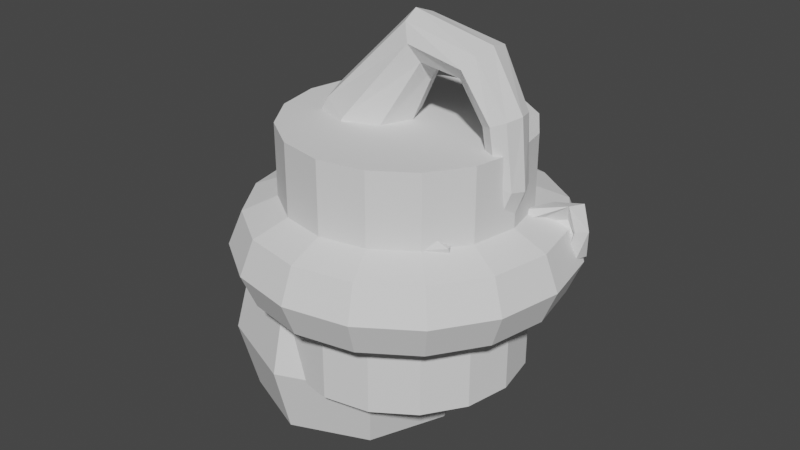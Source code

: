 # Source: shapes.blend  (saved by Blender 2.80.75; exported with 4.5.12 LTS)
import bpy
from mathutils import Matrix  # noqa: F401  (used for matrix-valued properties, if any)

bpy.ops.wm.read_factory_settings(use_empty=True)
scene = bpy.context.scene
scene.name = 'Scene'

# ---- collections
col_collection = bpy.data.collections.new('Collection'); scene.collection.children.link(col_collection)

# ---- world
world_world = bpy.data.worlds.new('World'); scene.world = world_world
world_world.use_nodes = True; world_world.node_tree.nodes.clear()
_N = world_world.node_tree.nodes; _L = world_world.node_tree.links
n0 = _N.new('ShaderNodeOutputWorld'); n0.name = 'World Output'; n0.location = (300, 300)
n1 = _N.new('ShaderNodeBackground'); n1.name = 'Background'; n1.location = (10, 300)
n1.inputs[0].default_value = (0.05088, 0.05088, 0.05088, 1.0)
_L.new(n1.outputs[0], n0.inputs[0])
n0.is_active_output = True
world_world.color = (0.05088, 0.05088, 0.05088)
world_world.use_sun_shadow = False
world_world.sun_shadow_jitter_overblur = 0.0

# ---- meshes
me_cylinder = bpy.data.meshes.new('Cylinder')
me_cylinder.from_pydata([(-0.4965, 0.7051, -1.716), (-0.4819, 0.5624, 0.349), (0.002124, 0.4986, -1.716), (-0.08655, 0.3977, 0.3063), (0.2086, -4.868e-08, -1.716), (0.07723, -6.026e-08, 0.2886), (0.002124, -0.4986, -1.716), (-0.08655, -0.3977, 0.3063), (-0.4965, -0.7051, -1.716), (-0.4819, -0.5624, 0.349), (-0.995, -0.4986, -1.716), (-0.8773, -0.3977, 0.3917), (-1.202, -9.454e-09, -1.716), (-1.041, -4.52e-08, 0.4094), (-0.995, 0.4986, -1.716), (-0.8773, 0.3977, 0.3917), (-0.4965, 1.055, -0.9776), (0.2493, 0.7458, -0.9776), (0.5583, -6.472e-08, -0.9776), (0.2493, -0.7458, -0.9776), (-0.4965, -1.055, -0.9776), (-1.242, -0.7458, -0.9776), (-1.551, -6.042e-09, -0.9776), (-1.242, 0.7458, -0.9776), (-0.3353, 0.3631, 1.024), (-0.08926, 0.2568, 0.9506), (0.01267, -5.651e-09, 0.9203), (-0.08926, -0.2568, 0.9506), (-0.3353, -0.3631, 1.024), (-0.5814, -0.2568, 1.097), (-0.6833, -1.332e-08, 1.128), (-0.5814, 0.2568, 1.097), (0.1713, 0.2189, 1.667), (0.2413, 0.1548, 1.529), (0.2703, -7.687e-08, 1.472), (0.2413, -0.1548, 1.529), (0.1713, -0.2189, 1.667), (0.1012, -0.1548, 1.805), (0.07225, -1.172e-07, 1.862), (0.1012, 0.1548, 1.805), (0.929, 0.1524, 0.754), (0.8248, 0.1078, 0.7817), (0.7817, 1.584e-08, 0.7932), (0.8248, -0.1078, 0.7817), (0.929, -0.1524, 0.754), (1.033, -0.1078, 0.7263), (1.076, 3.485e-08, 0.7148), (1.033, 0.1078, 0.7263), (0.6837, 0.1697, 0.1589), (0.5836, 0.12, 0.2251), (0.5422, 8.686e-08, 0.2525), (0.5836, -0.12, 0.2251), (0.6837, -0.1697, 0.1589), (0.7837, -0.12, 0.09264), (0.8251, 1.215e-07, 0.06521), (0.7837, 0.12, 0.09264), (-0.151, 0.3235, -0.773), (-0.3693, 0.2288, -0.7045), (-0.4597, 1.224e-07, -0.6762), (-0.3693, -0.2288, -0.7045), (-0.151, -0.3235, -0.773), (0.06728, -0.2288, -0.8415), (0.1577, 1.664e-07, -0.8699), (0.06728, 0.2288, -0.8415), (-0.06315, -0.321, -1.455), (-0.3807, -0.454, -1.439), (0.06838, 1.807e-08, -1.461), (-0.06315, 0.321, -1.455), (-0.3807, 0.454, -1.439), (-0.6982, 0.321, -1.423), (-0.8297, 2.508e-08, -1.416), (-0.6982, -0.321, -1.423), (0.7299, -0.1743, 1.682), (0.7559, -9.919e-08, 1.72), (0.6046, -0.1743, 1.496), (0.6672, -0.2465, 1.589), (0.6046, 0.1743, 1.496), (0.5786, -7.761e-08, 1.457), (0.7299, 0.1743, 1.682), (0.6672, 0.2465, 1.589), (0.9827, -0.137, 1.251), (0.7845, -0.137, 1.174), (0.7845, 0.137, 1.174), (0.8836, 0.1937, 1.212), (1.024, -3.922e-08, 1.266), (0.8836, -0.1937, 1.212), (0.7435, -3.55e-08, 1.158), (0.9827, 0.137, 1.251), (0.1413, 0.6378, -1.559), (0.4055, -5.841e-08, -1.559), (0.1413, -0.6378, -1.559), (-0.4965, -0.902, -1.559), (-1.134, -0.6378, -1.559), (-1.398, -8.229e-09, -1.559), (-1.134, 0.6378, -1.559), (-0.4965, 0.902, -1.559), (-0.4965, 0.8887, -0.2889), (0.132, 0.6284, -0.2889), (0.3923, -5.559e-08, -0.2889), (0.132, -0.6284, -0.2889), (-0.4965, -0.8887, -0.2889), (-1.125, -0.6284, -0.2889), (-1.385, -6.147e-09, -0.2889), (-1.125, 0.6284, -0.2889)], [], [(96, 1, 3, 97), (97, 3, 5, 98), (98, 5, 7, 99), (99, 7, 9, 100), (100, 9, 11, 101), (101, 11, 13, 102), (93, 22, 23, 94), (102, 13, 15, 103), (103, 15, 1, 96), (94, 23, 16, 95), (92, 21, 22, 93), (91, 20, 21, 92), (90, 19, 20, 91), (89, 18, 19, 90), (88, 17, 18, 89), (95, 16, 17, 88), (13, 11, 29, 30), (9, 7, 27, 28), (15, 13, 30, 31), (5, 3, 25, 26), (11, 9, 28, 29), (1, 15, 31, 24), (3, 1, 24, 25), (7, 5, 26, 27), (31, 30, 38, 39), (29, 28, 36, 37), (27, 26, 34, 35), (25, 24, 32, 33), (24, 31, 39, 32), (30, 29, 37, 38), (28, 27, 35, 36), (26, 25, 33, 34), (84, 80, 45, 46), (85, 81, 43, 44), (86, 82, 41, 42), (87, 84, 46, 47), (80, 85, 44, 45), (81, 86, 42, 43), (82, 83, 40, 41), (83, 87, 47, 40), (41, 40, 48, 49), (40, 47, 55, 48), (46, 45, 53, 54), (44, 43, 51, 52), (42, 41, 49, 50), (47, 46, 54, 55), (45, 44, 52, 53), (43, 42, 50, 51), (55, 54, 62, 63), (53, 52, 60, 61), (51, 50, 58, 59), (49, 48, 56, 57), (48, 55, 63, 56), (54, 53, 61, 62), (52, 51, 59, 60), (50, 49, 57, 58), (65, 60, 61, 64), (64, 61, 62, 66), (66, 62, 63, 67), (67, 63, 56, 68), (68, 56, 57, 69), (69, 57, 58, 70), (70, 58, 59, 71), (71, 59, 60, 65), (10, 71, 65, 8), (12, 70, 71, 10), (14, 69, 70, 12), (0, 68, 69, 14), (2, 67, 68, 0), (4, 66, 67, 2), (6, 64, 66, 4), (8, 65, 64, 6), (32, 39, 78, 79), (33, 32, 79, 76), (35, 34, 77, 74), (37, 36, 75, 72), (39, 38, 73, 78), (34, 33, 76, 77), (36, 35, 74, 75), (38, 37, 72, 73), (79, 78, 87, 83), (76, 79, 83, 82), (74, 77, 86, 81), (72, 75, 85, 80), (78, 73, 84, 87), (77, 76, 82, 86), (75, 74, 81, 85), (73, 72, 80, 84), (0, 95, 88, 2), (2, 88, 89, 4), (4, 89, 90, 6), (6, 90, 91, 8), (8, 91, 92, 10), (10, 92, 93, 12), (14, 94, 95, 0), (12, 93, 94, 14), (23, 103, 96, 16), (22, 102, 103, 23), (21, 101, 102, 22), (20, 100, 101, 21), (19, 99, 100, 20), (18, 98, 99, 19), (17, 97, 98, 18), (16, 96, 97, 17)])
_uv = me_cylinder.uv_layers.new(name='UVMap')
_uv.uv.foreach_set('vector', [1.0, 0.875, 1.0, 1.0, 0.875, 1.0, 0.875, 0.875, 0.875, 0.875, 0.875, 1.0, 0.75, 1.0, 0.75, 0.875, 0.75, 0.875, 0.75, 1.0, 0.625, 1.0, 0.625, 0.875, 0.625, 0.875, 0.625, 1.0, 0.5, 1.0, 0.5, 0.875, 0.5, 0.875, 0.5, 1.0, 0.375, 1.0, 0.375, 0.875, 0.375, 0.875, 0.375, 1.0, 0.25, 1.0, 0.25, 0.875, 0.25, 0.5392, 0.25, 0.75, 0.125, 0.75, 0.125, 0.5392, 0.25, 0.875, 0.25, 1.0, 0.125, 1.0, 0.125, 0.875, 0.125, 0.875, 0.125, 1.0, 0.0, 1.0, 0.0, 0.875, 0.125, 0.5392, 0.125, 0.75, 0.0, 0.75, 0.0, 0.5392, 0.375, 0.5392, 0.375, 0.75, 0.25, 0.75, 0.25, 0.5392, 0.5, 0.5392, 0.5, 0.75, 0.375, 0.75, 0.375, 0.5392, 0.625, 0.5392, 0.625, 0.75, 0.5, 0.75, 0.5, 0.5392, 0.75, 0.5392, 0.75, 0.75, 0.625, 0.75, 0.625, 0.5392, 0.875, 0.5392, 0.875, 0.75, 0.75, 0.75, 0.75, 0.5392, 1.0, 0.5392, 1.0, 0.75, 0.875, 0.75, 0.875, 0.5392, 0.25, 1.0, 0.375, 1.0, 0.375, 1.0, 0.25, 1.0, 0.5, 1.0, 0.625, 1.0, 0.625, 1.0, 0.5, 1.0, 0.125, 1.0, 0.25, 1.0, 0.25, 1.0, 0.125, 1.0, 0.75, 1.0, 0.875, 1.0, 0.875, 1.0, 0.75, 1.0, 0.375, 1.0, 0.5, 1.0, 0.5, 1.0, 0.375, 1.0, 0.0, 1.0, 0.125, 1.0, 0.125, 1.0, 0.0, 1.0, 0.875, 1.0, 1.0, 1.0, 1.0, 1.0, 0.875, 1.0, 0.625, 1.0, 0.75, 1.0, 0.75, 1.0, 0.625, 1.0, 0.125, 1.0, 0.25, 1.0, 0.25, 1.0, 0.125, 1.0, 0.375, 1.0, 0.5, 1.0, 0.5, 1.0, 0.375, 1.0, 0.625, 1.0, 0.75, 1.0, 0.75, 1.0, 0.625, 1.0, 0.875, 1.0, 1.0, 1.0, 1.0, 1.0, 0.875, 1.0, 0.0, 1.0, 0.125, 1.0, 0.125, 1.0, 0.0, 1.0, 0.25, 1.0, 0.375, 1.0, 0.375, 1.0, 0.25, 1.0, 0.5, 1.0, 0.625, 1.0, 0.625, 1.0, 0.5, 1.0, 0.75, 1.0, 0.875, 1.0, 0.875, 1.0, 0.75, 1.0, 0.25, 1.0, 0.375, 1.0, 0.375, 1.0, 0.25, 1.0, 0.5, 1.0, 0.625, 1.0, 0.625, 1.0, 0.5, 1.0, 0.75, 1.0, 0.875, 1.0, 0.875, 1.0, 0.75, 1.0, 0.125, 1.0, 0.25, 1.0, 0.25, 1.0, 0.125, 1.0, 0.375, 1.0, 0.5, 1.0, 0.5, 1.0, 0.375, 1.0, 0.625, 1.0, 0.75, 1.0, 0.75, 1.0, 0.625, 1.0, 0.875, 1.0, 1.0, 1.0, 1.0, 1.0, 0.875, 1.0, 0.0, 1.0, 0.125, 1.0, 0.125, 1.0, 0.0, 1.0, 0.875, 1.0, 1.0, 1.0, 1.0, 1.0, 0.875, 1.0, 0.0, 1.0, 0.125, 1.0, 0.125, 1.0, 0.0, 1.0, 0.25, 1.0, 0.375, 1.0, 0.375, 1.0, 0.25, 1.0, 0.5, 1.0, 0.625, 1.0, 0.625, 1.0, 0.5, 1.0, 0.75, 1.0, 0.875, 1.0, 0.875, 1.0, 0.75, 1.0, 0.125, 1.0, 0.25, 1.0, 0.25, 1.0, 0.125, 1.0, 0.375, 1.0, 0.5, 1.0, 0.5, 1.0, 0.375, 1.0, 0.625, 1.0, 0.75, 1.0, 0.75, 1.0, 0.625, 1.0, 0.125, 1.0, 0.25, 1.0, 0.25, 1.0, 0.125, 1.0, 0.375, 1.0, 0.5, 1.0, 0.5, 1.0, 0.375, 1.0, 0.625, 1.0, 0.75, 1.0, 0.75, 1.0, 0.625, 1.0, 0.875, 1.0, 1.0, 1.0, 1.0, 1.0, 0.875, 1.0, 0.0, 1.0, 0.125, 1.0, 0.125, 1.0, 0.0, 1.0, 0.25, 1.0, 0.375, 1.0, 0.375, 1.0, 0.25, 1.0, 0.5, 1.0, 0.625, 1.0, 0.625, 1.0, 0.5, 1.0, 0.75, 1.0, 0.875, 1.0, 0.875, 1.0, 0.75, 1.0, 0.5, 0.6841, 0.5, 1.0, 0.375, 1.0, 0.533, 0.6841, 0.533, 0.6841, 0.375, 1.0, 0.25, 1.0, 0.5659, 0.6841, 0.5659, 0.6841, 0.25, 1.0, 0.125, 1.0, 0.5989, 0.6841, 0.5989, 0.6841, 0.125, 1.0, 0.0, 1.0, 0.6318, 0.6841, 0.6318, 0.6841, 0.0, 1.0, 0.875, 1.0, 0.4011, 0.6841, 0.4011, 0.6841, 0.875, 1.0, 0.75, 1.0, 0.4341, 0.6841, 0.4341, 0.6841, 0.75, 1.0, 0.625, 1.0, 0.467, 0.6841, 0.467, 0.6841, 0.625, 1.0, 0.5, 1.0, 0.5, 0.6841, 0.375, 0.5, 0.467, 0.6841, 0.5, 0.6841, 0.5, 0.5, 0.25, 0.5, 0.4341, 0.6841, 0.467, 0.6841, 0.375, 0.5, 0.125, 0.5, 0.4011, 0.6841, 0.4341, 0.6841, 0.25, 0.5, 1.0, 0.5, 0.6318, 0.6841, 0.4011, 0.6841, 0.125, 0.5, 0.875, 0.5, 0.5989, 0.6841, 0.6318, 0.6841, 1.0, 0.5, 0.75, 0.5, 0.5659, 0.6841, 0.5989, 0.6841, 0.875, 0.5, 0.625, 0.5, 0.533, 0.6841, 0.5659, 0.6841, 0.75, 0.5, 0.5, 0.5, 0.5, 0.6841, 0.533, 0.6841, 0.625, 0.5, 0.0, 1.0, 0.125, 1.0, 0.125, 1.0, 0.0, 1.0, 0.875, 1.0, 1.0, 1.0, 1.0, 1.0, 0.875, 1.0, 0.625, 1.0, 0.75, 1.0, 0.75, 1.0, 0.625, 1.0, 0.375, 1.0, 0.5, 1.0, 0.5, 1.0, 0.375, 1.0, 0.125, 1.0, 0.25, 1.0, 0.25, 1.0, 0.125, 1.0, 0.75, 1.0, 0.875, 1.0, 0.875, 1.0, 0.75, 1.0, 0.5, 1.0, 0.625, 1.0, 0.625, 1.0, 0.5, 1.0, 0.25, 1.0, 0.375, 1.0, 0.375, 1.0, 0.25, 1.0, 0.0, 1.0, 0.125, 1.0, 0.125, 1.0, 0.0, 1.0, 0.875, 1.0, 1.0, 1.0, 1.0, 1.0, 0.875, 1.0, 0.625, 1.0, 0.75, 1.0, 0.75, 1.0, 0.625, 1.0, 0.375, 1.0, 0.5, 1.0, 0.5, 1.0, 0.375, 1.0, 0.125, 1.0, 0.25, 1.0, 0.25, 1.0, 0.125, 1.0, 0.75, 1.0, 0.875, 1.0, 0.875, 1.0, 0.75, 1.0, 0.5, 1.0, 0.625, 1.0, 0.625, 1.0, 0.5, 1.0, 0.25, 1.0, 0.375, 1.0, 0.375, 1.0, 0.25, 1.0, 1.0, 0.5, 1.0, 0.5392, 0.875, 0.5392, 0.875, 0.5, 0.875, 0.5, 0.875, 0.5392, 0.75, 0.5392, 0.75, 0.5, 0.75, 0.5, 0.75, 0.5392, 0.625, 0.5392, 0.625, 0.5, 0.625, 0.5, 0.625, 0.5392, 0.5, 0.5392, 0.5, 0.5, 0.5, 0.5, 0.5, 0.5392, 0.375, 0.5392, 0.375, 0.5, 0.375, 0.5, 0.375, 0.5392, 0.25, 0.5392, 0.25, 0.5, 0.125, 0.5, 0.125, 0.5392, 0.0, 0.5392, 0.0, 0.5, 0.25, 0.5, 0.25, 0.5392, 0.125, 0.5392, 0.125, 0.5, 0.125, 0.75, 0.125, 0.875, 0.0, 0.875, 0.0, 0.75, 0.25, 0.75, 0.25, 0.875, 0.125, 0.875, 0.125, 0.75, 0.375, 0.75, 0.375, 0.875, 0.25, 0.875, 0.25, 0.75, 0.5, 0.75, 0.5, 0.875, 0.375, 0.875, 0.375, 0.75, 0.625, 0.75, 0.625, 0.875, 0.5, 0.875, 0.5, 0.75, 0.75, 0.75, 0.75, 0.875, 0.625, 0.875, 0.625, 0.75, 0.875, 0.75, 0.875, 0.875, 0.75, 0.875, 0.75, 0.75, 1.0, 0.75, 1.0, 0.875, 0.875, 0.875, 0.875, 0.75])
me_cylinder.use_remesh_preserve_volume = False
me_cylinder.use_remesh_preserve_attributes = False
me_cylinder.use_mirror_vertex_groups = False
me_cylinder.update()
me_suzanne_001 = bpy.data.meshes.new('Suzanne.001')
me_suzanne_001.from_pydata([(0.4387, -0.7759, 0.1474), (-0.4387, -0.7759, 0.1474), (0.5469, -0.5781, 0.05469), (-0.5469, -0.5781, 0.05469), (0.3516, -0.6172, -0.02344), (-0.3516, -0.6172, -0.02344), (0.3516, -0.7188, 0.03125), (-0.3516, -0.7188, 0.03125), (0.3557, -0.7901, 0.1289), (0.2677, -0.8077, 0.1557), (-0.2677, -0.8077, 0.1557), (0.1562, -0.6484, 0.05469), (-0.1562, -0.6484, 0.05469), (-0.06562, -0.6643, 0.2415), (0.06562, -0.6643, 0.2415), (0.2394, -0.8063, 0.2398), (0.2611, -0.8095, 0.3304), (-0.2611, -0.8095, 0.3304), (0.1562, -0.6484, 0.4375), (-0.1562, -0.6484, 0.4375), (0.3516, -0.6172, 0.5156), (-0.3516, -0.6172, 0.5156), (-0.3458, -0.7944, 0.3721), (0.3458, -0.7944, 0.3721), (0.4399, -0.7745, 0.3389), (-0.4399, -0.7745, 0.3389), (0.5469, -0.5781, 0.4375), (-0.5469, -0.5781, 0.4375), (0.6333, -0.5665, 0.242), (-0.6333, -0.5665, 0.242), (-0.4701, -0.7646, 0.2413), (0.4701, -0.7646, 0.2413), (-0.2394, -0.8063, 0.2398), (0.3516, -0.8281, 0.2422), (-0.3516, -0.8281, 0.2422), (-0.3557, -0.7901, 0.1289), (0.0, -0.7422, 0.4297), (0.0, -0.8203, 0.3516), (0.0, -0.7315, -0.7694), (0.0, -0.7969, -0.1875), (0.0, -0.6016, 0.4062), (0.0, -0.5703, 0.5703), (0.0, 0.5469, 0.8984), (0.0, 0.8516, 0.5625), (0.0, 0.8281, 0.07031), (0.0, 0.3516, -0.3828), (-0.2096, -0.5273, -0.1809), (0.3125, -0.5703, -0.4375), (-0.3125, -0.5703, -0.4375), (-0.3645, -0.5275, -0.9349), (0.3645, -0.5275, -0.9349), (0.5823, -0.5387, -0.08397), (-0.5823, -0.5387, -0.08397), (0.8281, -0.4453, 0.1484), (-0.8281, -0.4453, 0.1484), (0.8528, -0.5883, 0.4212), (-0.8528, -0.5883, 0.4212), (0.314, -0.7296, 0.7435), (-0.314, -0.7296, 0.7435), (0.1562, -0.7578, 0.7188), (-0.1562, -0.7578, 0.7188), (0.0625, -0.75, 0.4922), (-0.0625, -0.75, 0.4922), (0.285, -0.7537, 0.4955), (-0.1105, -0.7629, 0.2866), (0.1907, -0.7435, 0.1003), (-0.4007, -0.6934, 0.01105), (0.4007, -0.6934, 0.01105), (0.5727, -0.6882, 0.3654), (-0.285, -0.7537, 0.4955), (-0.1004, -0.7332, -0.7332), (-0.08121, -0.7019, -0.8602), (0.0, -0.75, -0.1953), (0.0, -0.7422, -0.1406), (0.1096, -0.7849, -0.1274), (-0.1141, -0.7439, -0.2589), (-0.591, -0.6183, -0.000865), (0.591, -0.6183, -0.000865), (-0.7019, -0.7019, 0.4064), (0.7019, -0.7019, 0.4064), (-0.2521, -0.8564, 0.6492), (0.2521, -0.8564, 0.6492), (0.1016, -0.8438, 0.4297), (-0.1016, -0.8438, 0.4297), (-0.1096, -0.7849, -0.1274), (0.173, -0.714, -0.2851), (0.273, -0.6498, -0.8862), (-0.273, -0.6498, -0.8862), (0.0, -0.6002, -0.9784), (0.0, -0.7368, 0.08052), (-0.1907, -0.7435, 0.1003), (0.1105, -0.7629, 0.2866), (0.1141, -0.7439, -0.2589), (-0.1304, -0.8118, -0.2247), (-0.05198, -0.7971, -0.1287), (0.0, -0.8281, -0.2031), (0.05198, -0.7971, -0.1287), (0.1304, -0.8118, -0.2247), (0.0, -0.7577, -0.3368), (-0.173, -0.714, -0.2851), (0.0, -0.688, -0.8811), (0.08121, -0.7019, -0.8602), (0.1004, -0.7332, -0.7332), (0.0, -0.6562, -0.7812), (0.09375, -0.6641, -0.75), (-0.09375, -0.6641, -0.75), (0.08207, -0.636, -0.8317), (-0.08207, -0.636, -0.8317), (0.0, -0.6328, -0.8594), (-0.1874, -0.7749, 0.1465), (-0.3216, -0.7624, 0.4358), (0.3216, -0.7624, 0.4358), (-0.413, -0.7525, 0.3885), (-0.5727, -0.6882, 0.3654), (-0.5432, -0.6832, 0.2127), (-0.4608, -0.7078, 0.1201), (-0.3738, -0.7282, 0.08653), (0.1874, -0.7749, 0.1465), (0.1912, -0.7832, 0.3503), (-0.1912, -0.7832, 0.3503), (0.281, -0.7709, 0.3966), (0.1953, -0.7578, 0.2969), (-0.1953, -0.7578, 0.2969), (0.2422, -0.7578, 0.125), (-0.2422, -0.7578, 0.125), (0.3738, -0.7282, 0.08653), (0.4608, -0.7078, 0.1201), (0.5432, -0.6832, 0.2127), (-0.5517, -0.6758, 0.2881), (0.5517, -0.6758, 0.2881), (0.413, -0.7525, 0.3885), (-0.281, -0.7709, 0.3966), (0.1999, -0.7475, 0.1727), (-0.1999, -0.7475, 0.1727), (0.1094, -0.6094, 0.4609), (-0.1094, -0.6094, 0.4609), (0.1953, -0.6172, 0.6641), (-0.1953, -0.6172, 0.6641), (0.3359, -0.5938, 0.6875), (-0.3359, -0.5938, 0.6875), (0.4844, -0.5547, 0.5547), (-0.4844, -0.5547, 0.5547), (-0.742, -0.3593, 0.3977), (0.742, -0.3593, 0.3977), (0.7734, -0.375, 0.1641), (-0.7734, -0.375, 0.1641), (-0.5278, -0.4504, -0.04728), (0.5278, -0.4504, -0.04728), (0.0, -0.2891, 0.8984), (0.0, 0.07812, 0.9844), (0.0, 0.6719, -0.1953), (0.0, -0.4609, -0.9766), (0.0, -0.3438, -0.8047), (0.0, -0.2986, -0.4861), (0.8582, -0.03389, 0.2601), (-0.8582, -0.03389, 0.2601), (-0.8338, 0.3912, 0.3522), (-0.4597, 0.7096, 0.411), (-0.7297, -0.05686, -0.04279), (0.5938, 0.1641, -0.125), (-0.5938, 0.1641, -0.125), (0.6406, 0.4297, -0.007812), (-0.6406, 0.4297, -0.007812), (-0.4615, 0.5755, 0.02754), (-0.1745, -0.262, -0.4149), (-0.3253, -0.4056, -0.9147), (-0.2448, -0.3754, -0.4586), (0.1406, -0.3672, -0.7578), (-0.1406, -0.3672, -0.7578), (0.2448, -0.3754, -0.4586), (0.3253, -0.4056, -0.9147), (0.2188, -0.4297, -0.2812), (-0.2188, -0.4297, -0.2812), (0.2096, -0.5273, -0.1809), (0.1745, -0.262, -0.4149), (0.2969, 0.2656, -0.3125), (-0.2969, 0.2656, -0.3125), (0.3438, 0.5391, -0.1484), (-0.3438, 0.5391, -0.1484), (0.4531, 0.3828, 0.8672), (-0.4531, 0.3828, 0.8672), (0.4531, 0.07031, 0.9297), (-0.4531, 0.07031, 0.9297), (0.4531, -0.2344, 0.8516), (-0.4531, -0.2344, 0.8516), (0.4609, -0.4297, 0.5234), (-0.4609, -0.4297, 0.5234), (0.6328, -0.2812, 0.4531), (-0.6328, -0.2812, 0.4531), (0.6406, -0.05469, 0.7031), (-0.6406, -0.05469, 0.7031), (0.7969, -0.125, 0.5625), (-0.7969, -0.125, 0.5625), (0.7871, 0.15, 0.6235), (-0.7871, 0.15, 0.6235), (0.6406, 0.4453, 0.6797), (-0.6406, 0.4453, 0.6797), (0.7969, 0.3594, 0.5391), (-0.7969, 0.3594, 0.5391), (0.4597, 0.7096, 0.411), (0.4615, 0.5755, 0.02754), (0.8266, 0.198, 0.2837), (0.4062, -0.1484, -0.1719), (-0.4062, -0.1484, -0.1719), (0.4297, 0.2109, -0.1953), (-0.4297, 0.2109, -0.1953), (-0.9184, 0.2487, 0.4354), (0.7734, 0.125, -0.1406), (-0.7734, 0.125, -0.1406), (-1.038, 0.3096, -0.07597), (1.281, 0.4297, 0.05469), (-1.281, 0.4297, 0.05469), (-1.363, 0.4454, 0.3109), (-1.208, 0.3964, 0.4894), (0.9184, 0.2487, 0.4354), (-0.9809, 0.2585, 0.3765), (1.208, 0.3964, 0.4894), (1.266, 0.4062, 0.2891), (-1.266, 0.4062, 0.2891), (1.211, 0.4062, 0.07812), (-1.211, 0.4062, 0.07812), (1.038, 0.3096, -0.07597), (-0.8451, 0.1468, -0.0496), (0.9809, 0.2585, 0.3765), (0.8451, 0.1468, -0.0496), (-1.034, 0.4021, 0.00574), (-1.191, 0.462, 0.09447), (-1.233, 0.4557, 0.2481), (-1.17, 0.461, 0.3457), (-0.9624, 0.3511, 0.3059), (-0.7743, 0.2959, 0.09807), (0.7743, 0.2959, 0.09807), (0.8513, 0.3147, 0.0565), (0.7297, -0.05686, -0.04279), (-0.7129, 0.1718, -0.0144), (0.7129, 0.1718, -0.0144), (-0.8266, 0.198, 0.2837), (-0.8448, 0.3004, -0.00629), (-0.8513, 0.3147, 0.0565), (0.9624, 0.3511, 0.3059), (1.17, 0.461, 0.3457), (1.233, 0.4557, 0.2481), (1.191, 0.462, 0.09447), (1.034, 0.4021, 0.00574), (0.8448, 0.3004, -0.00629), (-0.9461, 0.3426, 0.07625), (0.9461, 0.3426, 0.07625), (1.11, 0.3955, 0.2439), (-1.11, 0.3955, 0.2439), (1.023, 0.4844, 0.4375), (-1.023, 0.4844, 0.4375), (1.25, 0.5469, 0.4688), (-1.25, 0.5469, 0.4688), (1.363, 0.4454, 0.3109), (1.312, 0.5312, 0.05469), (-1.312, 0.5312, 0.05469), (1.039, 0.4922, -0.08594), (-1.039, 0.4922, -0.08594), (0.7891, 0.3281, -0.125), (-0.7891, 0.3281, -0.125), (0.8338, 0.3912, 0.3522)], [], [(31, 0, 28), (1, 30, 29), (8, 9, 6), (10, 35, 7), (14, 11, 9), (15, 16, 14), (17, 32, 13), (17, 13, 19), (28, 26, 24), (30, 25, 29), (33, 0, 31), (30, 1, 34), (8, 0, 33), (34, 1, 35), (33, 9, 8), (35, 10, 34), (33, 15, 9), (10, 32, 34), (33, 16, 15), (32, 17, 34), (33, 23, 16), (17, 22, 34), (33, 24, 23), (22, 25, 34), (33, 31, 24), (25, 30, 34), (86, 88, 50), (59, 81, 57), (69, 83, 80), (77, 127, 67), (74, 67, 65), (84, 66, 76), (65, 89, 74), (89, 90, 84), (90, 89, 64), (101, 86, 102), (74, 97, 92), (93, 84, 75), (96, 74, 73), (39, 73, 72), (39, 73, 94), (75, 98, 93), (73, 74, 89), (84, 73, 89), (173, 85, 47), (91, 117, 118), (109, 64, 119), (91, 118, 63), (67, 126, 125), (115, 66, 116), (67, 127, 126), (114, 66, 115), (69, 113, 112), (63, 111, 130), (110, 69, 112), (63, 118, 111), (119, 69, 110), (118, 120, 111), (110, 112, 131), (130, 129, 68), (113, 114, 128), (125, 123, 117), (117, 123, 132), (124, 109, 133), (118, 121, 120), (122, 119, 131), (58, 139, 141), (153, 166, 164), (50, 170, 169), (165, 49, 166), (46, 52, 146), (174, 171, 169), (193, 197, 195), (198, 194, 196), (40, 134, 41), (41, 135, 40), (145, 142, 155), (154, 191, 143), (192, 155, 142), (147, 202, 233), (203, 146, 158), (171, 174, 202), (203, 164, 172), (213, 212, 218), (219, 221, 210), (221, 224, 207), (222, 209, 208), (160, 158, 234), (201, 223, 214), (215, 236, 206), (224, 244, 235), (237, 222, 234), (235, 244, 232), (236, 230, 234), (236, 215, 230), (231, 239, 223), (243, 244, 224), (244, 246, 232), (246, 247, 239), (248, 245, 229), (243, 246, 244), (245, 225, 237), (247, 242, 241), (240, 247, 241), (248, 228, 227), (239, 247, 240), (228, 248, 229), (211, 212, 255), (253, 251, 216), (206, 156, 250), (251, 253, 254), (255, 212, 252), (236, 156, 206), (260, 258, 161), (259, 156, 162), (28, 0, 2), (3, 1, 29), (1, 3, 5, 7), (11, 4, 6, 9), (0, 8, 6), (7, 35, 1), (7, 5, 12, 10), (18, 16, 23, 20), (13, 10, 12), (9, 15, 14), (13, 32, 10), (16, 18, 14), (19, 21, 22, 17), (20, 23, 24, 26), (21, 27, 25, 22), (86, 50, 47, 85), (29, 25, 27), (31, 28, 24), (87, 49, 88), (48, 49, 87, 99), (77, 74, 173, 51), (46, 84, 76, 52), (77, 53, 55, 79), (51, 53, 77), (76, 54, 52), (76, 78, 56, 54), (79, 55, 57, 81), (78, 80, 58, 56), (81, 59, 61, 82), (60, 58, 80), (80, 83, 62, 60), (82, 61, 36, 37), (83, 37, 36, 62), (63, 68, 79, 81), (63, 81, 82), (69, 80, 78, 113), (68, 127, 77, 79), (113, 78, 76, 114), (91, 63, 82, 37), (76, 66, 114), (74, 77, 67), (84, 90, 66), (64, 37, 83, 69), (88, 86, 101, 100), (91, 37, 89), (89, 37, 64), (65, 91, 89), (71, 87, 88, 100), (102, 86, 85, 92), (71, 70, 87), (99, 87, 70, 75), (38, 102, 92, 98), (38, 98, 75, 70), (96, 95, 97, 74), (94, 73, 84), (39, 96, 73), (92, 97, 98), (39, 95, 96), (94, 95, 39), (94, 84, 93, 95), (108, 100, 101, 106), (95, 98, 97), (93, 98, 95), (4, 2, 0, 6), (74, 92, 85), (99, 75, 84), (46, 48, 99), (173, 74, 85), (99, 84, 46), (108, 107, 71, 100), (104, 106, 101, 102), (71, 107, 105, 70), (104, 102, 38, 103), (105, 103, 38, 70), (106, 104, 103, 108), (103, 105, 107, 108), (125, 117, 65, 67), (91, 65, 117), (109, 90, 64), (64, 69, 119), (90, 109, 116, 66), (132, 121, 118, 117), (63, 130, 68), (119, 110, 131), (111, 120, 130), (112, 113, 128), (68, 129, 127), (116, 109, 124), (119, 122, 133, 109), (134, 40, 36, 61), (36, 40, 135, 62), (136, 134, 61, 59), (62, 135, 137, 60), (136, 59, 57, 138), (137, 139, 58, 60), (140, 57, 55, 143), (57, 140, 138), (141, 142, 56, 58), (143, 55, 53, 144), (142, 145, 54, 56), (147, 144, 53, 51), (54, 145, 146, 52), (167, 152, 153, 169), (153, 174, 169), (168, 166, 153, 152), (170, 151, 152, 167), (165, 168, 152, 151), (151, 170, 50, 88), (49, 165, 151, 88), (173, 47, 169, 171), (170, 167, 169), (166, 168, 165), (47, 50, 169), (166, 49, 48), (46, 172, 166, 48), (150, 44, 200, 177), (173, 147, 51), (150, 178, 163, 44), (45, 150, 177, 175), (45, 176, 178, 150), (174, 153, 45, 175), (45, 153, 164, 176), (233, 154, 144, 147), (164, 166, 172), (145, 155, 158, 146), (44, 43, 199, 200), (44, 163, 157, 43), (149, 148, 183, 181), (149, 182, 184, 148), (179, 42, 149, 181), (149, 42, 180, 182), (199, 43, 42, 179), (42, 43, 157, 180), (191, 189, 187, 143), (188, 190, 192, 142), (197, 260, 199, 195), (189, 191, 193), (194, 192, 190), (198, 196, 157, 156), (193, 195, 179, 181), (199, 179, 195), (196, 180, 157), (180, 196, 194, 182), (189, 193, 181, 183), (182, 194, 190, 184), (187, 189, 183, 185), (184, 190, 188, 186), (185, 140, 143, 187), (186, 188, 142, 141), (148, 41, 185, 183), (148, 184, 186, 41), (138, 140, 134, 136), (135, 141, 139, 137), (185, 41, 134, 140), (135, 41, 186, 141), (193, 191, 154, 201), (144, 154, 143), (155, 192, 194, 236), (201, 260, 197, 193), (236, 194, 198, 156), (202, 174, 175, 204), (203, 205, 176, 164), (159, 233, 202, 204), (160, 205, 203, 158), (171, 202, 147, 173), (146, 203, 172, 46), (199, 260, 161, 200), (157, 163, 162, 156), (161, 159, 204, 200), (162, 163, 205, 160), (204, 175, 177, 200), (205, 163, 178, 176), (210, 253, 217, 219), (214, 223, 216), (213, 215, 206), (216, 217, 253), (211, 220, 218, 212), (243, 221, 219, 242), (220, 211, 209), (221, 243, 224), (222, 225, 209), (220, 209, 225, 226), (219, 217, 241, 242), (220, 226, 227, 218), (217, 216, 240, 241), (218, 227, 228, 213), (216, 223, 239, 240), (213, 228, 229, 215), (235, 159, 207, 224), (159, 235, 233), (234, 222, 208, 160), (201, 154, 233, 235), (234, 238, 237), (231, 235, 232), (238, 234, 230), (201, 235, 231), (201, 231, 223), (236, 234, 158, 155), (239, 231, 232, 246), (230, 215, 229), (225, 222, 237), (237, 238, 245), (238, 230, 229, 245), (243, 242, 247, 246), (225, 245, 248, 226), (258, 256, 221, 207), (248, 227, 226), (209, 257, 259, 208), (256, 254, 210, 221), (211, 255, 257, 209), (249, 214, 216, 251), (210, 254, 253), (212, 213, 252), (250, 252, 213, 206), (260, 249, 256, 258), (214, 249, 260), (156, 259, 257, 250), (254, 256, 249, 251), (250, 257, 255, 252), (258, 207, 159, 161), (201, 214, 260), (160, 208, 259, 162)])
_uv = me_suzanne_001.uv_layers.new(name='UVMap')
_uv.uv.foreach_set('vector', [0.8904, 0.5913, 0.8705, 0.5898, 0.9202, 0.5244, 0.868, 0.8213, 0.8879, 0.8208, 0.9147, 0.8889, 0.8562, 0.6059, 0.8548, 0.6253, 0.8289, 0.5908, 0.8539, 0.7852, 0.8544, 0.8046, 0.8264, 0.8185, 0.8423, 0.7028, 0.791, 0.6454, 0.8548, 0.6253, 0.8686, 0.6399, 0.8898, 0.6407, 0.8423, 0.7028, 0.8895, 0.7713, 0.8683, 0.7712, 0.8448, 0.7073, 0.8895, 0.7713, 0.8448, 0.7073, 0.9212, 0.7137, 0.9202, 0.5244, 0.9684, 0.5738, 0.9056, 0.6062, 0.8879, 0.8208, 0.9038, 0.8066, 0.9147, 0.8889, 0.8794, 0.6165, 0.8705, 0.5898, 0.8904, 0.5913, 0.8879, 0.8208, 0.868, 0.8213, 0.878, 0.7951, 0.8562, 0.6059, 0.8705, 0.5898, 0.8794, 0.6165, 0.878, 0.7951, 0.868, 0.8213, 0.8544, 0.8046, 0.8794, 0.6165, 0.8548, 0.6253, 0.8562, 0.6059, 0.8544, 0.8046, 0.8539, 0.7852, 0.878, 0.7951, 0.8794, 0.6165, 0.8686, 0.6399, 0.8548, 0.6253, 0.8539, 0.7852, 0.8683, 0.7712, 0.878, 0.7951, 0.8794, 0.6165, 0.8898, 0.6407, 0.8686, 0.6399, 0.8683, 0.7712, 0.8895, 0.7713, 0.878, 0.7951, 0.8794, 0.6165, 0.9047, 0.6277, 0.8898, 0.6407, 0.8895, 0.7713, 0.9038, 0.785, 0.878, 0.7951, 0.8794, 0.6165, 0.9056, 0.6062, 0.9047, 0.6277, 0.9038, 0.785, 0.9038, 0.8066, 0.878, 0.7951, 0.8794, 0.6165, 0.8904, 0.5913, 0.9056, 0.6062, 0.9038, 0.8066, 0.8879, 0.8208, 0.878, 0.7951, 0.5438, 0.06794, 0.5189, 0.05308, 0.5531, 0.06, 0.6048, 0.3978, 0.6093, 0.3766, 0.6277, 0.3952, 0.4351, 0.3435, 0.4829, 0.3585, 0.4337, 0.3803, 0.6564, 0.2486, 0.6473, 0.2838, 0.6186, 0.2446, 0.5405, 0.1916, 0.6186, 0.2446, 0.571, 0.2614, 0.4978, 0.1917, 0.4198, 0.2465, 0.3812, 0.2515, 0.571, 0.2614, 0.5199, 0.2584, 0.5405, 0.1916, 0.5199, 0.2584, 0.4684, 0.2625, 0.4978, 0.1917, 0.4684, 0.2625, 0.5199, 0.2584, 0.4828, 0.3132, 0.5272, 0.07284, 0.5438, 0.06794, 0.5298, 0.08602, 0.5405, 0.1916, 0.5366, 0.1757, 0.5443, 0.1672, 0.5014, 0.1758, 0.4978, 0.1917, 0.4937, 0.1673, 0.5285, 0.1894, 0.5405, 0.1916, 0.5198, 0.2008, 0.5191, 0.1854, 0.5198, 0.2008, 0.5176, 0.1906, 0.5191, 0.1854, 0.5198, 0.2008, 0.5095, 0.1893, 0.4937, 0.1673, 0.519, 0.1531, 0.5014, 0.1758, 0.5198, 0.2008, 0.5405, 0.1916, 0.5199, 0.2584, 0.4978, 0.1917, 0.5198, 0.2008, 0.5199, 0.2584, 0.6128, 0.161, 0.5603, 0.1573, 0.5831, 0.1085, 0.5582, 0.312, 0.5738, 0.2765, 0.5806, 0.3218, 0.4661, 0.2778, 0.4828, 0.3132, 0.4605, 0.3239, 0.5582, 0.312, 0.5806, 0.3218, 0.6064, 0.3403, 0.6186, 0.2446, 0.6299, 0.2671, 0.6126, 0.2615, 0.4088, 0.2698, 0.4198, 0.2465, 0.4263, 0.2636, 0.6186, 0.2446, 0.6473, 0.2838, 0.6299, 0.2671, 0.3916, 0.2873, 0.4198, 0.2465, 0.4088, 0.2698, 0.4351, 0.3435, 0.3847, 0.3126, 0.4135, 0.3244, 0.6064, 0.3403, 0.6115, 0.3323, 0.627, 0.3207, 0.4297, 0.3356, 0.4351, 0.3435, 0.4135, 0.3244, 0.6064, 0.3403, 0.5806, 0.3218, 0.6115, 0.3323, 0.4605, 0.3239, 0.4351, 0.3435, 0.4297, 0.3356, 0.5806, 0.3218, 0.6017, 0.3281, 0.6115, 0.3323, 0.4297, 0.3356, 0.4135, 0.3244, 0.4395, 0.331, 0.627, 0.3207, 0.6491, 0.2976, 0.6548, 0.3082, 0.3847, 0.3126, 0.3916, 0.2873, 0.3902, 0.3016, 0.6126, 0.2615, 0.5852, 0.271, 0.5738, 0.2765, 0.5738, 0.2765, 0.5852, 0.271, 0.5781, 0.2822, 0.4544, 0.2726, 0.4661, 0.2778, 0.4618, 0.2837, 0.5806, 0.3218, 0.5795, 0.3093, 0.6017, 0.3281, 0.4612, 0.3112, 0.4605, 0.3239, 0.4395, 0.331, 0.416, 0.4, 0.3965, 0.4254, 0.3503, 0.3962, 0.3912, 0.02012, 0.4161, 0.08799, 0.3783, 0.07526, 0.5531, 0.06, 0.5582, 0.05394, 0.6214, 0.08823, 0.4797, 0.05385, 0.4848, 0.05994, 0.4161, 0.08799, 0.4247, 0.1615, 0.369, 0.2258, 0.3547, 0.2061, 0.659, 0.07602, 0.6295, 0.1305, 0.6214, 0.08823, 0.8479, 0.2573, 0.8591, 0.2282, 0.887, 0.2338, 0.1628, 0.2317, 0.1763, 0.2644, 0.1315, 0.2376, 0.8198, 0.4681, 0.8159, 0.4454, 0.8455, 0.45, 0.1853, 0.4841, 0.2193, 0.4772, 0.2159, 0.5036, 0.3049, 0.2611, 0.2735, 0.312, 0.2358, 0.2371, 0.7941, 0.2335, 0.8153, 0.2764, 0.7608, 0.3028, 0.2131, 0.2852, 0.2358, 0.2371, 0.2735, 0.312, 0.6814, 0.2043, 0.7155, 0.1397, 0.7624, 0.1927, 0.3195, 0.1394, 0.3547, 0.2061, 0.2692, 0.1932, 0.6295, 0.1305, 0.659, 0.07602, 0.7155, 0.1397, 0.3195, 0.1394, 0.3783, 0.07526, 0.4076, 0.1306, 0.1622, 0.8657, 0.1375, 0.7738, 0.1697, 0.7875, 0.549, 0.7464, 0.5047, 0.704, 0.5638, 0.7392, 0.5047, 0.704, 0.4424, 0.6858, 0.4348, 0.6589, 0.317, 0.683, 0.2542, 0.6997, 0.3253, 0.6562, 0.246, 0.151, 0.2692, 0.1932, 0.2327, 0.1766, 0.3922, 0.8388, 0.4493, 0.8641, 0.45, 0.8973, 0.3055, 0.8618, 0.3635, 0.8378, 0.3039, 0.8951, 0.4424, 0.6858, 0.4443, 0.7248, 0.3934, 0.6894, 0.3142, 0.7221, 0.317, 0.683, 0.3661, 0.6878, 0.3934, 0.6894, 0.4443, 0.7248, 0.4358, 0.7423, 0.3635, 0.8378, 0.3404, 0.7498, 0.3661, 0.6878, 0.3635, 0.8378, 0.3055, 0.8618, 0.3404, 0.7498, 0.4175, 0.7518, 0.4813, 0.8206, 0.4493, 0.8641, 0.5074, 0.7384, 0.4443, 0.7248, 0.4424, 0.6858, 0.4443, 0.7248, 0.4736, 0.7521, 0.4358, 0.7423, 0.4736, 0.7521, 0.5201, 0.7963, 0.4813, 0.8206, 0.2362, 0.7917, 0.2841, 0.7486, 0.2746, 0.8171, 0.5074, 0.7384, 0.4736, 0.7521, 0.4443, 0.7248, 0.2841, 0.7486, 0.2506, 0.734, 0.3142, 0.7221, 0.5201, 0.7963, 0.5417, 0.7587, 0.5655, 0.7874, 0.5533, 0.8194, 0.5201, 0.7963, 0.5655, 0.7874, 0.2362, 0.7917, 0.2022, 0.8139, 0.191, 0.7815, 0.4813, 0.8206, 0.5201, 0.7963, 0.5533, 0.8194, 0.2022, 0.8139, 0.2362, 0.7917, 0.2746, 0.8171, 0.1941, 0.7332, 0.1375, 0.7738, 0.1772, 0.7204, 0.6189, 0.7813, 0.6606, 0.7412, 0.7075, 0.7599, 0.03026, 0.5824, 0.1063, 0.5828, 0.08356, 0.662, 0.6606, 0.7412, 0.6189, 0.7813, 0.5811, 0.7269, 0.1772, 0.7204, 0.1375, 0.7738, 0.09704, 0.7321, 0.05122, 0.5227, 0.1063, 0.5828, 0.03026, 0.5824, 0.6582, 0.5857, 0.4841, 0.6288, 0.4981, 0.5523, 0.2769, 0.6251, 0.1063, 0.5828, 0.2642, 0.5501, 0.9202, 0.5244, 0.8705, 0.5898, 0.853, 0.5216, 0.8475, 0.8887, 0.868, 0.8213, 0.9147, 0.8889, 0.868, 0.8213, 0.8475, 0.8887, 0.7951, 0.8384, 0.8264, 0.8185, 0.791, 0.6454, 0.7985, 0.5695, 0.8289, 0.5908, 0.8548, 0.6253, 0.8705, 0.5898, 0.8562, 0.6059, 0.8289, 0.5908, 0.8264, 0.8185, 0.8544, 0.8046, 0.868, 0.8213, 0.8264, 0.8185, 0.7951, 0.8384, 0.791, 0.7622, 0.8539, 0.7852, 0.9189, 0.6997, 0.8898, 0.6407, 0.9047, 0.6277, 0.9684, 0.6453, 0.8448, 0.7073, 0.8539, 0.7852, 0.791, 0.7622, 0.8548, 0.6253, 0.8686, 0.6399, 0.8423, 0.7028, 0.8448, 0.7073, 0.8683, 0.7712, 0.8539, 0.7852, 0.8898, 0.6407, 0.9189, 0.6997, 0.8423, 0.7028, 0.9212, 0.7137, 0.9682, 0.7702, 0.9038, 0.785, 0.8895, 0.7713, 0.9684, 0.6453, 0.9047, 0.6277, 0.9056, 0.6062, 0.9684, 0.5738, 0.9682, 0.7702, 0.965, 0.8417, 0.9038, 0.8066, 0.9038, 0.785, 0.5438, 0.06794, 0.5531, 0.06, 0.5831, 0.1085, 0.5603, 0.1573, 0.9147, 0.8889, 0.9038, 0.8066, 0.965, 0.8417, 0.8904, 0.5913, 0.9202, 0.5244, 0.9056, 0.6062, 0.494, 0.06789, 0.4848, 0.05994, 0.5189, 0.05308, 0.4545, 0.1085, 0.4848, 0.05994, 0.494, 0.06789, 0.4776, 0.1575, 0.6564, 0.2486, 0.5405, 0.1916, 0.6128, 0.161, 0.6678, 0.2235, 0.4247, 0.1615, 0.4978, 0.1917, 0.3812, 0.2515, 0.369, 0.2258, 0.6564, 0.2486, 0.7153, 0.2654, 0.7071, 0.3103, 0.68, 0.3202, 0.6678, 0.2235, 0.7153, 0.2654, 0.6564, 0.2486, 0.3812, 0.2515, 0.3205, 0.2703, 0.369, 0.2258, 0.3812, 0.2515, 0.3593, 0.3261, 0.3309, 0.3171, 0.3205, 0.2703, 0.68, 0.3202, 0.7071, 0.3103, 0.6277, 0.3952, 0.6093, 0.3766, 0.3593, 0.3261, 0.4337, 0.3803, 0.416, 0.4, 0.3309, 0.3171, 0.6093, 0.3766, 0.6048, 0.3978, 0.5531, 0.3905, 0.5597, 0.357, 0.4393, 0.4015, 0.416, 0.4, 0.4337, 0.3803, 0.4337, 0.3803, 0.4829, 0.3585, 0.4909, 0.3919, 0.4393, 0.4015, 0.5597, 0.357, 0.5531, 0.3905, 0.5219, 0.386, 0.5211, 0.3439, 0.4829, 0.3585, 0.5211, 0.3439, 0.5219, 0.386, 0.4909, 0.3919, 0.6064, 0.3403, 0.6548, 0.3082, 0.68, 0.3202, 0.6093, 0.3766, 0.6064, 0.3403, 0.6093, 0.3766, 0.5597, 0.357, 0.4351, 0.3435, 0.4337, 0.3803, 0.3593, 0.3261, 0.3847, 0.3126, 0.6548, 0.3082, 0.6473, 0.2838, 0.6564, 0.2486, 0.68, 0.3202, 0.3847, 0.3126, 0.3593, 0.3261, 0.3812, 0.2515, 0.3916, 0.2873, 0.5582, 0.312, 0.6064, 0.3403, 0.5597, 0.357, 0.5211, 0.3439, 0.3812, 0.2515, 0.4198, 0.2465, 0.3916, 0.2873, 0.5405, 0.1916, 0.6564, 0.2486, 0.6186, 0.2446, 0.4978, 0.1917, 0.4684, 0.2625, 0.4198, 0.2465, 0.4828, 0.3132, 0.5211, 0.3439, 0.4829, 0.3585, 0.4351, 0.3435, 0.5189, 0.05308, 0.5438, 0.06794, 0.5272, 0.07284, 0.5189, 0.06885, 0.5582, 0.312, 0.5211, 0.3439, 0.5199, 0.2584, 0.5199, 0.2584, 0.5211, 0.3439, 0.4828, 0.3132, 0.571, 0.2614, 0.5582, 0.312, 0.5199, 0.2584, 0.5107, 0.07282, 0.494, 0.06789, 0.5189, 0.05308, 0.5189, 0.06885, 0.5298, 0.08602, 0.5438, 0.06794, 0.5603, 0.1573, 0.5443, 0.1672, 0.5107, 0.07282, 0.508, 0.086, 0.494, 0.06789, 0.4776, 0.1575, 0.494, 0.06789, 0.508, 0.086, 0.4937, 0.1673, 0.5189, 0.08487, 0.5298, 0.08602, 0.5443, 0.1672, 0.519, 0.1531, 0.5189, 0.08487, 0.519, 0.1531, 0.4937, 0.1673, 0.508, 0.086, 0.5285, 0.1894, 0.5191, 0.1795, 0.5366, 0.1757, 0.5405, 0.1916, 0.5095, 0.1893, 0.5198, 0.2008, 0.4978, 0.1917, 0.5191, 0.1854, 0.5285, 0.1894, 0.5198, 0.2008, 0.5443, 0.1672, 0.5366, 0.1757, 0.519, 0.1531, 0.5191, 0.1854, 0.5191, 0.1795, 0.5285, 0.1894, 0.5095, 0.1893, 0.5191, 0.1795, 0.5191, 0.1854, 0.5095, 0.1893, 0.4978, 0.1917, 0.5014, 0.1758, 0.5191, 0.1795, 0.5189, 0.07426, 0.5189, 0.06885, 0.5272, 0.07284, 0.5233, 0.07609, 0.5191, 0.1795, 0.519, 0.1531, 0.5366, 0.1757, 0.5014, 0.1758, 0.519, 0.1531, 0.5191, 0.1795, 0.7985, 0.5695, 0.853, 0.5216, 0.8705, 0.5898, 0.8289, 0.5908, 0.5405, 0.1916, 0.5443, 0.1672, 0.5603, 0.1573, 0.4776, 0.1575, 0.4937, 0.1673, 0.4978, 0.1917, 0.4247, 0.1615, 0.4545, 0.1085, 0.4776, 0.1575, 0.6128, 0.161, 0.5405, 0.1916, 0.5603, 0.1573, 0.4776, 0.1575, 0.4978, 0.1917, 0.4247, 0.1615, 0.5189, 0.07426, 0.5146, 0.07608, 0.5107, 0.07282, 0.5189, 0.06885, 0.5246, 0.07989, 0.5233, 0.07609, 0.5272, 0.07284, 0.5298, 0.08602, 0.5107, 0.07282, 0.5146, 0.07608, 0.5133, 0.07988, 0.508, 0.086, 0.5246, 0.07989, 0.5298, 0.08602, 0.5189, 0.08487, 0.5189, 0.07933, 0.5133, 0.07988, 0.5189, 0.07933, 0.5189, 0.08487, 0.508, 0.086, 0.5233, 0.07609, 0.5246, 0.07989, 0.5189, 0.07933, 0.5189, 0.07426, 0.5189, 0.07933, 0.5133, 0.07988, 0.5146, 0.07608, 0.5189, 0.07426, 0.6126, 0.2615, 0.5738, 0.2765, 0.571, 0.2614, 0.6186, 0.2446, 0.5582, 0.312, 0.571, 0.2614, 0.5738, 0.2765, 0.4661, 0.2778, 0.4684, 0.2625, 0.4828, 0.3132, 0.4828, 0.3132, 0.4351, 0.3435, 0.4605, 0.3239, 0.4684, 0.2625, 0.4661, 0.2778, 0.4263, 0.2636, 0.4198, 0.2465, 0.5781, 0.2822, 0.5795, 0.3093, 0.5806, 0.3218, 0.5738, 0.2765, 0.6064, 0.3403, 0.627, 0.3207, 0.6548, 0.3082, 0.4605, 0.3239, 0.4297, 0.3356, 0.4395, 0.331, 0.6115, 0.3323, 0.6017, 0.3281, 0.627, 0.3207, 0.4135, 0.3244, 0.3847, 0.3126, 0.3902, 0.3016, 0.6548, 0.3082, 0.6491, 0.2976, 0.6473, 0.2838, 0.4263, 0.2636, 0.4661, 0.2778, 0.4544, 0.2726, 0.4605, 0.3239, 0.4612, 0.3112, 0.4618, 0.2837, 0.4661, 0.2778, 0.5532, 0.4331, 0.523, 0.4336, 0.5219, 0.386, 0.5531, 0.3905, 0.5219, 0.386, 0.523, 0.4336, 0.4928, 0.4345, 0.4909, 0.3919, 0.6098, 0.4315, 0.5532, 0.4331, 0.5531, 0.3905, 0.6048, 0.3978, 0.4909, 0.3919, 0.4928, 0.4345, 0.4359, 0.4357, 0.4393, 0.4015, 0.6098, 0.4315, 0.6048, 0.3978, 0.6277, 0.3952, 0.6482, 0.4193, 0.4359, 0.4357, 0.3965, 0.4254, 0.416, 0.4, 0.4393, 0.4015, 0.6921, 0.3883, 0.6277, 0.3952, 0.7071, 0.3103, 0.7608, 0.3028, 0.6277, 0.3952, 0.6921, 0.3883, 0.6482, 0.4193, 0.3503, 0.3962, 0.2735, 0.312, 0.3309, 0.3171, 0.416, 0.4, 0.7608, 0.3028, 0.7071, 0.3103, 0.7153, 0.2654, 0.7299, 0.2564, 0.2735, 0.312, 0.3049, 0.2611, 0.3205, 0.2703, 0.3309, 0.3171, 0.6814, 0.2043, 0.7299, 0.2564, 0.7153, 0.2654, 0.6678, 0.2235, 0.3205, 0.2703, 0.3049, 0.2611, 0.3547, 0.2061, 0.369, 0.2258, 0.5772, 0.0328, 0.5675, 0.000144, 0.647, 0.02089, 0.6214, 0.08823, 0.647, 0.02089, 0.659, 0.07602, 0.6214, 0.08823, 0.4608, 0.03266, 0.4161, 0.08799, 0.3912, 0.02012, 0.4706, 0.000144, 0.5582, 0.05394, 0.5189, 0.02489, 0.5675, 0.000144, 0.5772, 0.0328, 0.4797, 0.05385, 0.4608, 0.03266, 0.4706, 0.000144, 0.5189, 0.02489, 0.5189, 0.02489, 0.5582, 0.05394, 0.5531, 0.06, 0.5189, 0.05308, 0.4848, 0.05994, 0.4797, 0.05385, 0.5189, 0.02489, 0.5189, 0.05308, 0.6128, 0.161, 0.5831, 0.1085, 0.6214, 0.08823, 0.6295, 0.1305, 0.5582, 0.05394, 0.5772, 0.0328, 0.6214, 0.08823, 0.4161, 0.08799, 0.4608, 0.03266, 0.4797, 0.05385, 0.5831, 0.1085, 0.5531, 0.06, 0.6214, 0.08823, 0.4161, 0.08799, 0.4848, 0.05994, 0.4545, 0.1085, 0.4247, 0.1615, 0.4076, 0.1306, 0.4161, 0.08799, 0.4545, 0.1085, 0.8918, 0.03692, 0.9459, 0.07957, 0.8634, 0.1348, 0.8491, 0.09973, 0.6128, 0.161, 0.6814, 0.2043, 0.6678, 0.2235, 0.1423, 0.02147, 0.1831, 0.09213, 0.166, 0.1286, 0.07896, 0.06072, 0.8056, 0.01079, 0.8918, 0.03692, 0.8491, 0.09973, 0.7885, 0.08083, 0.2326, 0.003484, 0.2464, 0.07651, 0.1831, 0.09213, 0.1423, 0.02147, 0.659, 0.07602, 0.647, 0.02089, 0.8056, 0.01079, 0.7885, 0.08083, 0.2326, 0.003484, 0.3912, 0.02012, 0.3783, 0.07526, 0.2464, 0.07651, 0.7624, 0.1927, 0.7941, 0.2335, 0.7299, 0.2564, 0.6814, 0.2043, 0.3783, 0.07526, 0.4161, 0.08799, 0.4076, 0.1306, 0.3049, 0.2611, 0.2358, 0.2371, 0.2692, 0.1932, 0.3547, 0.2061, 0.9459, 0.07957, 0.9945, 0.1677, 0.9078, 0.1833, 0.8634, 0.1348, 0.07896, 0.06072, 0.166, 0.1286, 0.1094, 0.1792, 0.01183, 0.1554, 0.9629, 0.3448, 0.9117, 0.4024, 0.8629, 0.3386, 0.8941, 0.3019, 0.04397, 0.367, 0.1238, 0.3155, 0.1606, 0.3568, 0.1064, 0.4327, 0.9154, 0.2598, 0.9999, 0.2546, 0.9629, 0.3448, 0.8941, 0.3019, 0.04397, 0.367, 0.000144, 0.2591, 0.09896, 0.267, 0.1238, 0.3155, 0.9078, 0.1833, 0.9945, 0.1677, 0.9999, 0.2546, 0.9154, 0.2598, 0.000144, 0.2591, 0.01183, 0.1554, 0.1094, 0.1792, 0.09896, 0.267, 0.8153, 0.2764, 0.8462, 0.2934, 0.7892, 0.3137, 0.7608, 0.3028, 0.243, 0.3256, 0.1785, 0.305, 0.2131, 0.2852, 0.2735, 0.312, 0.8591, 0.2282, 0.8367, 0.2039, 0.9078, 0.1833, 0.887, 0.2338, 0.8462, 0.2934, 0.8153, 0.2764, 0.8479, 0.2573, 0.1763, 0.2644, 0.2131, 0.2852, 0.1785, 0.305, 0.1628, 0.2317, 0.1315, 0.2376, 0.1094, 0.1792, 0.1768, 0.1962, 0.8479, 0.2573, 0.887, 0.2338, 0.9154, 0.2598, 0.8941, 0.3019, 0.9078, 0.1833, 0.9154, 0.2598, 0.887, 0.2338, 0.1315, 0.2376, 0.09896, 0.267, 0.1094, 0.1792, 0.09896, 0.267, 0.1315, 0.2376, 0.1763, 0.2644, 0.1238, 0.3155, 0.8462, 0.2934, 0.8479, 0.2573, 0.8941, 0.3019, 0.8629, 0.3386, 0.1238, 0.3155, 0.1763, 0.2644, 0.1785, 0.305, 0.1606, 0.3568, 0.7892, 0.3137, 0.8462, 0.2934, 0.8629, 0.3386, 0.7943, 0.3641, 0.1606, 0.3568, 0.1785, 0.305, 0.243, 0.3256, 0.2398, 0.3826, 0.7943, 0.3641, 0.7702, 0.3795, 0.7608, 0.3028, 0.7892, 0.3137, 0.2398, 0.3826, 0.243, 0.3256, 0.2735, 0.312, 0.2681, 0.3987, 0.9117, 0.4024, 0.8455, 0.45, 0.7943, 0.3641, 0.8629, 0.3386, 0.1064, 0.4327, 0.1606, 0.3568, 0.2398, 0.3826, 0.1853, 0.4841, 0.7557, 0.4186, 0.7702, 0.3795, 0.8159, 0.4454, 0.7706, 0.4443, 0.2193, 0.4772, 0.2681, 0.3987, 0.287, 0.4429, 0.2714, 0.4733, 0.7943, 0.3641, 0.8455, 0.45, 0.8159, 0.4454, 0.7702, 0.3795, 0.2193, 0.4772, 0.1853, 0.4841, 0.2398, 0.3826, 0.2681, 0.3987, 0.8479, 0.2573, 0.8153, 0.2764, 0.7941, 0.2335, 0.8247, 0.2126, 0.7299, 0.2564, 0.7941, 0.2335, 0.7608, 0.3028, 0.2358, 0.2371, 0.2131, 0.2852, 0.1763, 0.2644, 0.2022, 0.2161, 0.8247, 0.2126, 0.8367, 0.2039, 0.8591, 0.2282, 0.8479, 0.2573, 0.2022, 0.2161, 0.1763, 0.2644, 0.1628, 0.2317, 0.1768, 0.1962, 0.7155, 0.1397, 0.659, 0.07602, 0.7885, 0.08083, 0.7865, 0.1176, 0.3195, 0.1394, 0.2467, 0.1148, 0.2464, 0.07651, 0.3783, 0.07526, 0.7855, 0.1523, 0.7624, 0.1927, 0.7155, 0.1397, 0.7865, 0.1176, 0.246, 0.151, 0.2467, 0.1148, 0.3195, 0.1394, 0.2692, 0.1932, 0.6295, 0.1305, 0.7155, 0.1397, 0.6814, 0.2043, 0.6128, 0.161, 0.3547, 0.2061, 0.3195, 0.1394, 0.4076, 0.1306, 0.4247, 0.1615, 0.9078, 0.1833, 0.8367, 0.2039, 0.8374, 0.1564, 0.8634, 0.1348, 0.1094, 0.1792, 0.166, 0.1286, 0.1966, 0.1552, 0.1768, 0.1962, 0.8374, 0.1564, 0.7855, 0.1523, 0.7865, 0.1176, 0.8634, 0.1348, 0.1966, 0.1552, 0.166, 0.1286, 0.2467, 0.1148, 0.246, 0.151, 0.7865, 0.1176, 0.7885, 0.08083, 0.8491, 0.09973, 0.8634, 0.1348, 0.2467, 0.1148, 0.166, 0.1286, 0.1831, 0.09213, 0.2464, 0.07651, 0.5638, 0.7392, 0.6189, 0.7813, 0.5864, 0.794, 0.549, 0.7464, 0.45, 0.8973, 0.4493, 0.8641, 0.5916, 0.8719, 0.1622, 0.8657, 0.3055, 0.8618, 0.3039, 0.8951, 0.5916, 0.8719, 0.5864, 0.794, 0.6189, 0.7813, 0.1941, 0.7332, 0.2087, 0.7409, 0.1697, 0.7875, 0.1375, 0.7738, 0.5074, 0.7384, 0.5047, 0.704, 0.549, 0.7464, 0.5417, 0.7587, 0.2087, 0.7409, 0.1941, 0.7332, 0.2542, 0.6997, 0.5047, 0.704, 0.5074, 0.7384, 0.4424, 0.6858, 0.317, 0.683, 0.2506, 0.734, 0.2542, 0.6997, 0.2087, 0.7409, 0.2542, 0.6997, 0.2506, 0.734, 0.2157, 0.7534, 0.549, 0.7464, 0.5864, 0.794, 0.5655, 0.7874, 0.5417, 0.7587, 0.2087, 0.7409, 0.2157, 0.7534, 0.191, 0.7815, 0.1697, 0.7875, 0.5864, 0.794, 0.5916, 0.8719, 0.5533, 0.8194, 0.5655, 0.7874, 0.1697, 0.7875, 0.191, 0.7815, 0.2022, 0.8139, 0.1622, 0.8657, 0.5916, 0.8719, 0.4493, 0.8641, 0.4813, 0.8206, 0.5533, 0.8194, 0.1622, 0.8657, 0.2022, 0.8139, 0.2746, 0.8171, 0.3055, 0.8618, 0.3934, 0.6894, 0.391, 0.6119, 0.4348, 0.6589, 0.4424, 0.6858, 0.7855, 0.1523, 0.7969, 0.178, 0.7624, 0.1927, 0.3661, 0.6878, 0.317, 0.683, 0.3253, 0.6562, 0.3699, 0.6102, 0.8247, 0.2126, 0.7941, 0.2335, 0.7624, 0.1927, 0.7969, 0.178, 0.3661, 0.6878, 0.3223, 0.7398, 0.3142, 0.7221, 0.4175, 0.7518, 0.3934, 0.6894, 0.4358, 0.7423, 0.3223, 0.7398, 0.3661, 0.6878, 0.3404, 0.7498, 0.3922, 0.8388, 0.3934, 0.6894, 0.4175, 0.7518, 0.3922, 0.8388, 0.4175, 0.7518, 0.4493, 0.8641, 0.2022, 0.2161, 0.2327, 0.1766, 0.2692, 0.1932, 0.2358, 0.2371, 0.4813, 0.8206, 0.4175, 0.7518, 0.4358, 0.7423, 0.4736, 0.7521, 0.3404, 0.7498, 0.3055, 0.8618, 0.2746, 0.8171, 0.2506, 0.734, 0.317, 0.683, 0.3142, 0.7221, 0.3142, 0.7221, 0.3223, 0.7398, 0.2841, 0.7486, 0.3223, 0.7398, 0.3404, 0.7498, 0.2746, 0.8171, 0.2841, 0.7486, 0.5074, 0.7384, 0.5417, 0.7587, 0.5201, 0.7963, 0.4736, 0.7521, 0.2506, 0.734, 0.2841, 0.7486, 0.2362, 0.7917, 0.2157, 0.7534, 0.4841, 0.6288, 0.5434, 0.6835, 0.5047, 0.704, 0.4348, 0.6589, 0.2362, 0.7917, 0.191, 0.7815, 0.2157, 0.7534, 0.2542, 0.6997, 0.2161, 0.6781, 0.2769, 0.6251, 0.3253, 0.6562, 0.5434, 0.6835, 0.5811, 0.7269, 0.5638, 0.7392, 0.5047, 0.704, 0.1941, 0.7332, 0.1772, 0.7204, 0.2161, 0.6781, 0.2542, 0.6997, 0.6773, 0.6704, 0.742, 0.5915, 0.7075, 0.7599, 0.6606, 0.7412, 0.5638, 0.7392, 0.5811, 0.7269, 0.6189, 0.7813, 0.1375, 0.7738, 0.04953, 0.7488, 0.09704, 0.7321, 0.08356, 0.662, 0.09704, 0.7321, 0.04953, 0.7488, 0.03026, 0.5824, 0.6582, 0.5857, 0.6773, 0.6704, 0.5434, 0.6835, 0.4841, 0.6288, 0.742, 0.5915, 0.6773, 0.6704, 0.6582, 0.5857, 0.1063, 0.5828, 0.2769, 0.6251, 0.2161, 0.6781, 0.08356, 0.662, 0.5811, 0.7269, 0.5434, 0.6835, 0.6773, 0.6704, 0.6606, 0.7412, 0.08356, 0.662, 0.2161, 0.6781, 0.1772, 0.7204, 0.09704, 0.7321, 0.4841, 0.6288, 0.4348, 0.6589, 0.391, 0.6119, 0.4981, 0.5523, 0.8247, 0.2126, 0.8346, 0.2069, 0.8367, 0.2039, 0.3699, 0.6102, 0.3253, 0.6562, 0.2769, 0.6251, 0.2642, 0.5501])
me_suzanne_001.use_remesh_preserve_volume = False
me_suzanne_001.use_remesh_preserve_attributes = False
me_suzanne_001.use_mirror_vertex_groups = False
me_suzanne_001.update()
me_cylinder_002 = bpy.data.meshes.new('Cylinder.002')
me_cylinder_002.from_pydata([(0.0, 1.0, -1.0), (0.0, 1.0, 1.0), (0.3827, 0.9239, -1.0), (0.3827, 0.9239, 1.0), (0.7071, 0.7071, -1.0), (0.7071, 0.7071, 1.0), (0.9239, 0.3827, -1.0), (0.9239, 0.3827, 1.0), (1.0, -4.371e-08, -1.0), (1.0, -4.371e-08, 1.0), (0.9239, -0.3827, -1.0), (0.9239, -0.3827, 1.0), (0.7071, -0.7071, -1.0), (0.7071, -0.7071, 1.0), (0.3827, -0.9239, -1.0), (0.3827, -0.9239, 1.0), (1.51e-07, -1.0, -1.0), (1.51e-07, -1.0, 1.0), (-0.3827, -0.9239, -1.0), (-0.3827, -0.9239, 1.0), (-0.7071, -0.7071, -1.0), (-0.7071, -0.7071, 1.0), (-0.9239, -0.3827, -1.0), (-0.9239, -0.3827, 1.0), (-1.0, 1.192e-08, -1.0), (-1.0, 1.192e-08, 1.0), (-0.9239, 0.3827, -1.0), (-0.9239, 0.3827, 1.0), (-0.7071, 0.7071, -1.0), (-0.7071, 0.7071, 1.0), (-0.3827, 0.9239, -1.0), (-0.3827, 0.9239, 1.0)], [], [(0, 1, 3, 2), (2, 3, 5, 4), (4, 5, 7, 6), (6, 7, 9, 8), (8, 9, 11, 10), (10, 11, 13, 12), (12, 13, 15, 14), (14, 15, 17, 16), (16, 17, 19, 18), (18, 19, 21, 20), (20, 21, 23, 22), (22, 23, 25, 24), (24, 25, 27, 26), (26, 27, 29, 28), (3, 1, 31, 29, 27, 25, 23, 21, 19, 17, 15, 13, 11, 9, 7, 5), (28, 29, 31, 30), (30, 31, 1, 0), (0, 2, 4, 6, 8, 10, 12, 14, 16, 18, 20, 22, 24, 26, 28, 30)])
_uv = me_cylinder_002.uv_layers.new(name='UVMap')
_uv.uv.foreach_set('vector', [1.0, 0.5, 1.0, 1.0, 0.9375, 1.0, 0.9375, 0.5, 0.9375, 0.5, 0.9375, 1.0, 0.875, 1.0, 0.875, 0.5, 0.875, 0.5, 0.875, 1.0, 0.8125, 1.0, 0.8125, 0.5, 0.8125, 0.5, 0.8125, 1.0, 0.75, 1.0, 0.75, 0.5, 0.75, 0.5, 0.75, 1.0, 0.6875, 1.0, 0.6875, 0.5, 0.6875, 0.5, 0.6875, 1.0, 0.625, 1.0, 0.625, 0.5, 0.625, 0.5, 0.625, 1.0, 0.5625, 1.0, 0.5625, 0.5, 0.5625, 0.5, 0.5625, 1.0, 0.5, 1.0, 0.5, 0.5, 0.5, 0.5, 0.5, 1.0, 0.4375, 1.0, 0.4375, 0.5, 0.4375, 0.5, 0.4375, 1.0, 0.375, 1.0, 0.375, 0.5, 0.375, 0.5, 0.375, 1.0, 0.3125, 1.0, 0.3125, 0.5, 0.3125, 0.5, 0.3125, 1.0, 0.25, 1.0, 0.25, 0.5, 0.25, 0.5, 0.25, 1.0, 0.1875, 1.0, 0.1875, 0.5, 0.1875, 0.5, 0.1875, 1.0, 0.125, 1.0, 0.125, 0.5, 0.3418, 0.4717, 0.25, 0.49, 0.1582, 0.4717, 0.08029, 0.4197, 0.02827, 0.3418, 0.01, 0.25, 0.02827, 0.1582, 0.08029, 0.08029, 0.1582, 0.02827, 0.25, 0.01, 0.3418, 0.02827, 0.4197, 0.08029, 0.4717, 0.1582, 0.49, 0.25, 0.4717, 0.3418, 0.4197, 0.4197, 0.125, 0.5, 0.125, 1.0, 0.0625, 1.0, 0.0625, 0.5, 0.0625, 0.5, 0.0625, 1.0, 0.0, 1.0, 0.0, 0.5, 0.75, 0.49, 0.8418, 0.4717, 0.9197, 0.4197, 0.9717, 0.3418, 0.99, 0.25, 0.9717, 0.1582, 0.9197, 0.08029, 0.8418, 0.02827, 0.75, 0.01, 0.6582, 0.02827, 0.5803, 0.08029, 0.5283, 0.1582, 0.51, 0.25, 0.5283, 0.3418, 0.5803, 0.4197, 0.6582, 0.4717])
me_cylinder_002.use_remesh_preserve_volume = False
me_cylinder_002.use_remesh_preserve_attributes = False
me_cylinder_002.use_mirror_vertex_groups = False
me_cylinder_002.update()
me_torus_002 = bpy.data.meshes.new('Torus.002')
me_torus_002.from_pydata([(1.4, 0.0, 0.0), (1.283, 0.0, 0.2828), (1.0, 0.0, 0.4), (0.7172, 0.0, 0.2828), (0.6, 0.0, 4.899e-17), (0.7172, 0.0, -0.2828), (1.0, 0.0, -0.4), (1.283, 0.0, -0.2828), (1.293, 0.5358, 0.0), (1.185, 0.4909, 0.2828), (0.9239, 0.3827, 0.4), (0.6626, 0.2744, 0.2828), (0.5543, 0.2296, 4.899e-17), (0.6626, 0.2744, -0.2828), (0.9239, 0.3827, -0.4), (1.185, 0.4909, -0.2828), (0.9899, 0.9899, 0.0), (0.9071, 0.9071, 0.2828), (0.7071, 0.7071, 0.4), (0.5071, 0.5071, 0.2828), (0.4243, 0.4243, 4.899e-17), (0.5071, 0.5071, -0.2828), (0.7071, 0.7071, -0.4), (0.9071, 0.9071, -0.2828), (0.5358, 1.293, 0.0), (0.4909, 1.185, 0.2828), (0.3827, 0.9239, 0.4), (0.2744, 0.6626, 0.2828), (0.2296, 0.5543, 4.899e-17), (0.2744, 0.6626, -0.2828), (0.3827, 0.9239, -0.4), (0.4909, 1.185, -0.2828), (1.057e-07, 1.4, 0.0), (9.685e-08, 1.283, 0.2828), (7.55e-08, 1.0, 0.4), (5.414e-08, 0.7172, 0.2828), (4.53e-08, 0.6, 4.899e-17), (5.414e-08, 0.7172, -0.2828), (7.55e-08, 1.0, -0.4), (9.685e-08, 1.283, -0.2828), (-0.5358, 1.293, 0.0), (-0.4909, 1.185, 0.2828), (-0.3827, 0.9239, 0.4), (-0.2744, 0.6626, 0.2828), (-0.2296, 0.5543, 4.899e-17), (-0.2744, 0.6626, -0.2828), (-0.3827, 0.9239, -0.4), (-0.4909, 1.185, -0.2828), (-0.9899, 0.9899, 0.0), (-0.9071, 0.9071, 0.2828), (-0.7071, 0.7071, 0.4), (-0.5071, 0.5071, 0.2828), (-0.4243, 0.4243, 4.899e-17), (-0.5071, 0.5071, -0.2828), (-0.7071, 0.7071, -0.4), (-0.9071, 0.9071, -0.2828), (-1.293, 0.5358, 0.0), (-1.185, 0.4909, 0.2828), (-0.9239, 0.3827, 0.4), (-0.6626, 0.2744, 0.2828), (-0.5543, 0.2296, 4.899e-17), (-0.6626, 0.2744, -0.2828), (-0.9239, 0.3827, -0.4), (-1.185, 0.4909, -0.2828), (-1.4, 1.224e-07, 0.0), (-1.283, 1.121e-07, 0.2828), (-1.0, 8.742e-08, 0.4), (-0.7172, 6.27e-08, 0.2828), (-0.6, 5.245e-08, 4.899e-17), (-0.7172, 6.27e-08, -0.2828), (-1.0, 8.742e-08, -0.4), (-1.283, 1.121e-07, -0.2828), (-1.293, -0.5358, 0.0), (-1.185, -0.4909, 0.2828), (-0.9239, -0.3827, 0.4), (-0.6626, -0.2744, 0.2828), (-0.5543, -0.2296, 4.899e-17), (-0.6626, -0.2744, -0.2828), (-0.9239, -0.3827, -0.4), (-1.185, -0.4909, -0.2828), (-0.9899, -0.9899, 0.0), (-0.9071, -0.9071, 0.2828), (-0.7071, -0.7071, 0.4), (-0.5071, -0.5071, 0.2828), (-0.4243, -0.4243, 4.899e-17), (-0.5071, -0.5071, -0.2828), (-0.7071, -0.7071, -0.4), (-0.9071, -0.9071, -0.2828), (-0.5358, -1.293, 0.0), (-0.4909, -1.185, 0.2828), (-0.3827, -0.9239, 0.4), (-0.2744, -0.6626, 0.2828), (-0.2296, -0.5543, 4.899e-17), (-0.2744, -0.6626, -0.2828), (-0.3827, -0.9239, -0.4), (-0.4909, -1.185, -0.2828), (1.057e-07, -1.4, 0.0), (9.685e-08, -1.283, 0.2828), (7.55e-08, -1.0, 0.4), (5.414e-08, -0.7172, 0.2828), (4.53e-08, -0.6, 4.899e-17), (5.414e-08, -0.7172, -0.2828), (7.55e-08, -1.0, -0.4), (9.685e-08, -1.283, -0.2828), (0.5358, -1.293, 0.0), (0.4909, -1.185, 0.2828), (0.3827, -0.9239, 0.4), (0.2744, -0.6626, 0.2828), (0.2296, -0.5543, 4.899e-17), (0.2744, -0.6626, -0.2828), (0.3827, -0.9239, -0.4), (0.4909, -1.185, -0.2828), (0.9899, -0.99, 0.0), (0.9071, -0.9071, 0.2828), (0.7071, -0.7071, 0.4), (0.5071, -0.5071, 0.2828), (0.4243, -0.4243, 4.899e-17), (0.5071, -0.5071, -0.2828), (0.7071, -0.7071, -0.4), (0.9071, -0.9071, -0.2828), (1.293, -0.5358, 0.0), (1.185, -0.4909, 0.2828), (0.9239, -0.3827, 0.4), (0.6626, -0.2744, 0.2828), (0.5543, -0.2296, 4.899e-17), (0.6626, -0.2744, -0.2828), (0.9239, -0.3827, -0.4), (1.185, -0.4909, -0.2828)], [], [(0, 8, 9, 1), (1, 9, 10, 2), (2, 10, 11, 3), (3, 11, 12, 4), (4, 12, 13, 5), (5, 13, 14, 6), (6, 14, 15, 7), (7, 15, 8, 0), (8, 16, 17, 9), (9, 17, 18, 10), (10, 18, 19, 11), (11, 19, 20, 12), (12, 20, 21, 13), (13, 21, 22, 14), (14, 22, 23, 15), (15, 23, 16, 8), (16, 24, 25, 17), (17, 25, 26, 18), (18, 26, 27, 19), (19, 27, 28, 20), (20, 28, 29, 21), (21, 29, 30, 22), (22, 30, 31, 23), (23, 31, 24, 16), (24, 32, 33, 25), (25, 33, 34, 26), (26, 34, 35, 27), (27, 35, 36, 28), (28, 36, 37, 29), (29, 37, 38, 30), (30, 38, 39, 31), (31, 39, 32, 24), (32, 40, 41, 33), (33, 41, 42, 34), (34, 42, 43, 35), (35, 43, 44, 36), (36, 44, 45, 37), (37, 45, 46, 38), (38, 46, 47, 39), (39, 47, 40, 32), (40, 48, 49, 41), (41, 49, 50, 42), (42, 50, 51, 43), (43, 51, 52, 44), (44, 52, 53, 45), (45, 53, 54, 46), (46, 54, 55, 47), (47, 55, 48, 40), (48, 56, 57, 49), (49, 57, 58, 50), (50, 58, 59, 51), (51, 59, 60, 52), (52, 60, 61, 53), (53, 61, 62, 54), (54, 62, 63, 55), (55, 63, 56, 48), (56, 64, 65, 57), (57, 65, 66, 58), (58, 66, 67, 59), (59, 67, 68, 60), (60, 68, 69, 61), (61, 69, 70, 62), (62, 70, 71, 63), (63, 71, 64, 56), (64, 72, 73, 65), (65, 73, 74, 66), (66, 74, 75, 67), (67, 75, 76, 68), (68, 76, 77, 69), (69, 77, 78, 70), (70, 78, 79, 71), (71, 79, 72, 64), (72, 80, 81, 73), (73, 81, 82, 74), (74, 82, 83, 75), (75, 83, 84, 76), (76, 84, 85, 77), (77, 85, 86, 78), (78, 86, 87, 79), (79, 87, 80, 72), (80, 88, 89, 81), (81, 89, 90, 82), (82, 90, 91, 83), (83, 91, 92, 84), (84, 92, 93, 85), (85, 93, 94, 86), (86, 94, 95, 87), (87, 95, 88, 80), (88, 96, 97, 89), (89, 97, 98, 90), (90, 98, 99, 91), (91, 99, 100, 92), (92, 100, 101, 93), (93, 101, 102, 94), (94, 102, 103, 95), (95, 103, 96, 88), (96, 104, 105, 97), (97, 105, 106, 98), (98, 106, 107, 99), (99, 107, 108, 100), (100, 108, 109, 101), (101, 109, 110, 102), (102, 110, 111, 103), (103, 111, 104, 96), (104, 112, 113, 105), (105, 113, 114, 106), (106, 114, 115, 107), (107, 115, 116, 108), (108, 116, 117, 109), (109, 117, 118, 110), (110, 118, 119, 111), (111, 119, 112, 104), (112, 120, 121, 113), (113, 121, 122, 114), (114, 122, 123, 115), (115, 123, 124, 116), (116, 124, 125, 117), (117, 125, 126, 118), (118, 126, 127, 119), (119, 127, 120, 112), (120, 0, 1, 121), (121, 1, 2, 122), (122, 2, 3, 123), (123, 3, 4, 124), (124, 4, 5, 125), (125, 5, 6, 126), (126, 6, 7, 127), (127, 7, 0, 120)])
_uv = me_torus_002.uv_layers.new(name='UVMap')
_uv.uv.foreach_set('vector', [0.5, 0.5, 0.5625, 0.5, 0.5625, 0.625, 0.5, 0.625, 0.5, 0.625, 0.5625, 0.625, 0.5625, 0.75, 0.5, 0.75, 0.5, 0.75, 0.5625, 0.75, 0.5625, 0.875, 0.5, 0.875, 0.5, 0.875, 0.5625, 0.875, 0.5625, 1.0, 0.5, 1.0, 0.5, 0.0, 0.5625, 0.0, 0.5625, 0.125, 0.5, 0.125, 0.5, 0.125, 0.5625, 0.125, 0.5625, 0.25, 0.5, 0.25, 0.5, 0.25, 0.5625, 0.25, 0.5625, 0.375, 0.5, 0.375, 0.5, 0.375, 0.5625, 0.375, 0.5625, 0.5, 0.5, 0.5, 0.5625, 0.5, 0.625, 0.5, 0.625, 0.625, 0.5625, 0.625, 0.5625, 0.625, 0.625, 0.625, 0.625, 0.75, 0.5625, 0.75, 0.5625, 0.75, 0.625, 0.75, 0.625, 0.875, 0.5625, 0.875, 0.5625, 0.875, 0.625, 0.875, 0.625, 1.0, 0.5625, 1.0, 0.5625, 0.0, 0.625, 0.0, 0.625, 0.125, 0.5625, 0.125, 0.5625, 0.125, 0.625, 0.125, 0.625, 0.25, 0.5625, 0.25, 0.5625, 0.25, 0.625, 0.25, 0.625, 0.375, 0.5625, 0.375, 0.5625, 0.375, 0.625, 0.375, 0.625, 0.5, 0.5625, 0.5, 0.625, 0.5, 0.6875, 0.5, 0.6875, 0.625, 0.625, 0.625, 0.625, 0.625, 0.6875, 0.625, 0.6875, 0.75, 0.625, 0.75, 0.625, 0.75, 0.6875, 0.75, 0.6875, 0.875, 0.625, 0.875, 0.625, 0.875, 0.6875, 0.875, 0.6875, 1.0, 0.625, 1.0, 0.625, 0.0, 0.6875, 0.0, 0.6875, 0.125, 0.625, 0.125, 0.625, 0.125, 0.6875, 0.125, 0.6875, 0.25, 0.625, 0.25, 0.625, 0.25, 0.6875, 0.25, 0.6875, 0.375, 0.625, 0.375, 0.625, 0.375, 0.6875, 0.375, 0.6875, 0.5, 0.625, 0.5, 0.6875, 0.5, 0.75, 0.5, 0.75, 0.625, 0.6875, 0.625, 0.6875, 0.625, 0.75, 0.625, 0.75, 0.75, 0.6875, 0.75, 0.6875, 0.75, 0.75, 0.75, 0.75, 0.875, 0.6875, 0.875, 0.6875, 0.875, 0.75, 0.875, 0.75, 1.0, 0.6875, 1.0, 0.6875, 0.0, 0.75, 0.0, 0.75, 0.125, 0.6875, 0.125, 0.6875, 0.125, 0.75, 0.125, 0.75, 0.25, 0.6875, 0.25, 0.6875, 0.25, 0.75, 0.25, 0.75, 0.375, 0.6875, 0.375, 0.6875, 0.375, 0.75, 0.375, 0.75, 0.5, 0.6875, 0.5, 0.75, 0.5, 0.8125, 0.5, 0.8125, 0.625, 0.75, 0.625, 0.75, 0.625, 0.8125, 0.625, 0.8125, 0.75, 0.75, 0.75, 0.75, 0.75, 0.8125, 0.75, 0.8125, 0.875, 0.75, 0.875, 0.75, 0.875, 0.8125, 0.875, 0.8125, 1.0, 0.75, 1.0, 0.75, 0.0, 0.8125, 0.0, 0.8125, 0.125, 0.75, 0.125, 0.75, 0.125, 0.8125, 0.125, 0.8125, 0.25, 0.75, 0.25, 0.75, 0.25, 0.8125, 0.25, 0.8125, 0.375, 0.75, 0.375, 0.75, 0.375, 0.8125, 0.375, 0.8125, 0.5, 0.75, 0.5, 0.8125, 0.5, 0.875, 0.5, 0.875, 0.625, 0.8125, 0.625, 0.8125, 0.625, 0.875, 0.625, 0.875, 0.75, 0.8125, 0.75, 0.8125, 0.75, 0.875, 0.75, 0.875, 0.875, 0.8125, 0.875, 0.8125, 0.875, 0.875, 0.875, 0.875, 1.0, 0.8125, 1.0, 0.8125, 0.0, 0.875, 0.0, 0.875, 0.125, 0.8125, 0.125, 0.8125, 0.125, 0.875, 0.125, 0.875, 0.25, 0.8125, 0.25, 0.8125, 0.25, 0.875, 0.25, 0.875, 0.375, 0.8125, 0.375, 0.8125, 0.375, 0.875, 0.375, 0.875, 0.5, 0.8125, 0.5, 0.875, 0.5, 0.9375, 0.5, 0.9375, 0.625, 0.875, 0.625, 0.875, 0.625, 0.9375, 0.625, 0.9375, 0.75, 0.875, 0.75, 0.875, 0.75, 0.9375, 0.75, 0.9375, 0.875, 0.875, 0.875, 0.875, 0.875, 0.9375, 0.875, 0.9375, 1.0, 0.875, 1.0, 0.875, 0.0, 0.9375, 0.0, 0.9375, 0.125, 0.875, 0.125, 0.875, 0.125, 0.9375, 0.125, 0.9375, 0.25, 0.875, 0.25, 0.875, 0.25, 0.9375, 0.25, 0.9375, 0.375, 0.875, 0.375, 0.875, 0.375, 0.9375, 0.375, 0.9375, 0.5, 0.875, 0.5, 0.9375, 0.5, 1.0, 0.5, 1.0, 0.625, 0.9375, 0.625, 0.9375, 0.625, 1.0, 0.625, 1.0, 0.75, 0.9375, 0.75, 0.9375, 0.75, 1.0, 0.75, 1.0, 0.875, 0.9375, 0.875, 0.9375, 0.875, 1.0, 0.875, 1.0, 1.0, 0.9375, 1.0, 0.9375, 0.0, 1.0, 0.0, 1.0, 0.125, 0.9375, 0.125, 0.9375, 0.125, 1.0, 0.125, 1.0, 0.25, 0.9375, 0.25, 0.9375, 0.25, 1.0, 0.25, 1.0, 0.375, 0.9375, 0.375, 0.9375, 0.375, 1.0, 0.375, 1.0, 0.5, 0.9375, 0.5, 0.0, 0.5, 0.0625, 0.5, 0.0625, 0.625, 0.0, 0.625, 0.0, 0.625, 0.0625, 0.625, 0.0625, 0.75, 0.0, 0.75, 0.0, 0.75, 0.0625, 0.75, 0.0625, 0.875, 0.0, 0.875, 0.0, 0.875, 0.0625, 0.875, 0.0625, 1.0, 0.0, 1.0, 0.0, 0.0, 0.0625, 0.0, 0.0625, 0.125, 0.0, 0.125, 0.0, 0.125, 0.0625, 0.125, 0.0625, 0.25, 0.0, 0.25, 0.0, 0.25, 0.0625, 0.25, 0.0625, 0.375, 0.0, 0.375, 0.0, 0.375, 0.0625, 0.375, 0.0625, 0.5, 0.0, 0.5, 0.0625, 0.5, 0.125, 0.5, 0.125, 0.625, 0.0625, 0.625, 0.0625, 0.625, 0.125, 0.625, 0.125, 0.75, 0.0625, 0.75, 0.0625, 0.75, 0.125, 0.75, 0.125, 0.875, 0.0625, 0.875, 0.0625, 0.875, 0.125, 0.875, 0.125, 1.0, 0.0625, 1.0, 0.0625, 0.0, 0.125, 0.0, 0.125, 0.125, 0.0625, 0.125, 0.0625, 0.125, 0.125, 0.125, 0.125, 0.25, 0.0625, 0.25, 0.0625, 0.25, 0.125, 0.25, 0.125, 0.375, 0.0625, 0.375, 0.0625, 0.375, 0.125, 0.375, 0.125, 0.5, 0.0625, 0.5, 0.125, 0.5, 0.1875, 0.5, 0.1875, 0.625, 0.125, 0.625, 0.125, 0.625, 0.1875, 0.625, 0.1875, 0.75, 0.125, 0.75, 0.125, 0.75, 0.1875, 0.75, 0.1875, 0.875, 0.125, 0.875, 0.125, 0.875, 0.1875, 0.875, 0.1875, 1.0, 0.125, 1.0, 0.125, 0.0, 0.1875, 0.0, 0.1875, 0.125, 0.125, 0.125, 0.125, 0.125, 0.1875, 0.125, 0.1875, 0.25, 0.125, 0.25, 0.125, 0.25, 0.1875, 0.25, 0.1875, 0.375, 0.125, 0.375, 0.125, 0.375, 0.1875, 0.375, 0.1875, 0.5, 0.125, 0.5, 0.1875, 0.5, 0.25, 0.5, 0.25, 0.625, 0.1875, 0.625, 0.1875, 0.625, 0.25, 0.625, 0.25, 0.75, 0.1875, 0.75, 0.1875, 0.75, 0.25, 0.75, 0.25, 0.875, 0.1875, 0.875, 0.1875, 0.875, 0.25, 0.875, 0.25, 1.0, 0.1875, 1.0, 0.1875, 0.0, 0.25, 0.0, 0.25, 0.125, 0.1875, 0.125, 0.1875, 0.125, 0.25, 0.125, 0.25, 0.25, 0.1875, 0.25, 0.1875, 0.25, 0.25, 0.25, 0.25, 0.375, 0.1875, 0.375, 0.1875, 0.375, 0.25, 0.375, 0.25, 0.5, 0.1875, 0.5, 0.25, 0.5, 0.3125, 0.5, 0.3125, 0.625, 0.25, 0.625, 0.25, 0.625, 0.3125, 0.625, 0.3125, 0.75, 0.25, 0.75, 0.25, 0.75, 0.3125, 0.75, 0.3125, 0.875, 0.25, 0.875, 0.25, 0.875, 0.3125, 0.875, 0.3125, 1.0, 0.25, 1.0, 0.25, 0.0, 0.3125, 0.0, 0.3125, 0.125, 0.25, 0.125, 0.25, 0.125, 0.3125, 0.125, 0.3125, 0.25, 0.25, 0.25, 0.25, 0.25, 0.3125, 0.25, 0.3125, 0.375, 0.25, 0.375, 0.25, 0.375, 0.3125, 0.375, 0.3125, 0.5, 0.25, 0.5, 0.3125, 0.5, 0.375, 0.5, 0.375, 0.625, 0.3125, 0.625, 0.3125, 0.625, 0.375, 0.625, 0.375, 0.75, 0.3125, 0.75, 0.3125, 0.75, 0.375, 0.75, 0.375, 0.875, 0.3125, 0.875, 0.3125, 0.875, 0.375, 0.875, 0.375, 1.0, 0.3125, 1.0, 0.3125, 0.0, 0.375, 0.0, 0.375, 0.125, 0.3125, 0.125, 0.3125, 0.125, 0.375, 0.125, 0.375, 0.25, 0.3125, 0.25, 0.3125, 0.25, 0.375, 0.25, 0.375, 0.375, 0.3125, 0.375, 0.3125, 0.375, 0.375, 0.375, 0.375, 0.5, 0.3125, 0.5, 0.375, 0.5, 0.4375, 0.5, 0.4375, 0.625, 0.375, 0.625, 0.375, 0.625, 0.4375, 0.625, 0.4375, 0.75, 0.375, 0.75, 0.375, 0.75, 0.4375, 0.75, 0.4375, 0.875, 0.375, 0.875, 0.375, 0.875, 0.4375, 0.875, 0.4375, 1.0, 0.375, 1.0, 0.375, 0.0, 0.4375, 0.0, 0.4375, 0.125, 0.375, 0.125, 0.375, 0.125, 0.4375, 0.125, 0.4375, 0.25, 0.375, 0.25, 0.375, 0.25, 0.4375, 0.25, 0.4375, 0.375, 0.375, 0.375, 0.375, 0.375, 0.4375, 0.375, 0.4375, 0.5, 0.375, 0.5, 0.4375, 0.5, 0.5, 0.5, 0.5, 0.625, 0.4375, 0.625, 0.4375, 0.625, 0.5, 0.625, 0.5, 0.75, 0.4375, 0.75, 0.4375, 0.75, 0.5, 0.75, 0.5, 0.875, 0.4375, 0.875, 0.4375, 0.875, 0.5, 0.875, 0.5, 1.0, 0.4375, 1.0, 0.4375, 0.0, 0.5, 0.0, 0.5, 0.125, 0.4375, 0.125, 0.4375, 0.125, 0.5, 0.125, 0.5, 0.25, 0.4375, 0.25, 0.4375, 0.25, 0.5, 0.25, 0.5, 0.375, 0.4375, 0.375, 0.4375, 0.375, 0.5, 0.375, 0.5, 0.5, 0.4375, 0.5])
me_torus_002.use_remesh_preserve_volume = False
me_torus_002.use_remesh_preserve_attributes = False
me_torus_002.use_mirror_vertex_groups = False
me_torus_002.update()
me_sphere = bpy.data.meshes.new('Sphere')
me_sphere.from_pydata([(0.0, 0.7071, 0.7071), (0.0, 0.9239, 0.3827), (0.0, 0.9239, -0.3827), (0.0, 0.3827, -0.9239), (0.1464, 0.3536, 0.9239), (0.2706, 0.6533, 0.7071), (0.3536, 0.8536, 0.3827), (0.3827, 0.9239, -4.371e-08), (0.3536, 0.8536, -0.3827), (0.2706, 0.6533, -0.7071), (0.1464, 0.3536, -0.9239), (0.2706, 0.2706, 0.9239), (0.5, 0.5, 0.7071), (0.6533, 0.6533, 0.3827), (0.7071, 0.7071, -4.371e-08), (0.6533, 0.6533, -0.3827), (0.5, 0.5, -0.7071), (0.2706, 0.2706, -0.9239), (0.3536, 0.1464, 0.9239), (0.6533, 0.2706, 0.7071), (0.8536, 0.3536, 0.3827), (0.9239, 0.3827, -4.371e-08), (0.8536, 0.3536, -0.3827), (0.6533, 0.2706, -0.7071), (0.3536, 0.1464, -0.9239), (0.3827, 1.307e-07, 0.9239), (0.7071, 7.11e-08, 0.7071), (0.9239, 1.149e-08, 0.3827), (1.0, 1.149e-08, -4.371e-08), (0.9239, 1.149e-08, -0.3827), (0.7071, 7.11e-08, -0.7071), (0.3827, 5.62e-08, -0.9239), (0.3536, -0.1464, 0.9239), (0.6533, -0.2706, 0.7071), (0.8536, -0.3536, 0.3827), (0.9239, -0.3827, -4.371e-08), (0.8536, -0.3536, -0.3827), (0.6533, -0.2706, -0.7071), (0.3536, -0.1464, -0.9239), (0.2706, -0.2706, 0.9239), (0.5, -0.5, 0.7071), (0.6533, -0.6533, 0.3827), (0.7071, -0.7071, -4.371e-08), (0.6533, -0.6533, -0.3827), (0.5, -0.5, -0.7071), (0.2706, -0.2706, -0.9239), (0.1464, -0.3536, 0.9239), (0.2706, -0.6533, 0.7071), (0.3536, -0.8536, 0.3827), (0.3827, -0.9239, -4.371e-08), (0.3536, -0.8536, -0.3827), (0.2706, -0.6533, -0.7071), (0.1464, -0.3536, -0.9239), (-7.268e-08, -0.3827, 0.9239), (-2.664e-07, -0.7071, 0.7071), (-2.962e-07, -0.9239, 0.3827), (-3.26e-07, -1.0, -4.371e-08), (-2.962e-07, -0.9239, -0.3827), (-2.664e-07, -0.7071, -0.7071), (-1.621e-07, -0.3827, -0.9239), (-0.1464, -0.3536, 0.9239), (-0.2706, -0.6533, 0.7071), (-0.3536, -0.8536, 0.3827), (-0.3827, -0.9239, -4.371e-08), (-0.3536, -0.8536, -0.3827), (-0.2706, -0.6533, -0.7071), (-0.1464, -0.3536, -0.9239), (-0.2706, -0.2706, 0.9239), (-0.5, -0.5, 0.7071), (-0.6533, -0.6533, 0.3827), (-0.7071, -0.7071, -4.371e-08), (-0.6533, -0.6533, -0.3827), (-0.5, -0.5, -0.7071), (-0.2706, -0.2706, -0.9239), (-0.3536, -0.1464, 0.9239), (-0.6533, -0.2706, 0.7071), (-0.8536, -0.3536, 0.3827), (-0.9239, -0.3827, -4.371e-08), (-0.8536, -0.3536, -0.3827), (-0.6533, -0.2706, -0.7071), (-0.3536, -0.1464, -0.9239), (-0.3827, 2.499e-07, 0.9239), (-0.7071, 4.883e-07, 0.7071), (-0.9239, 5.181e-07, 0.3827), (-1.0, 6.075e-07, -4.371e-08), (-0.9239, 5.181e-07, -0.3827), (-0.7071, 4.883e-07, -0.7071), (-0.3827, 3.393e-07, -0.9239), (-0.3536, 0.1464, 0.9239), (-0.6533, 0.2706, 0.7071), (-0.8536, 0.3536, 0.3827), (-0.9239, 0.3827, -4.371e-08), (-0.8536, 0.3536, -0.3827), (-0.6533, 0.2706, -0.7071), (-0.3536, 0.1464, -0.9239), (-0.2706, 0.2706, 0.9239), (-0.5, 0.5, 0.7071), (-0.6533, 0.6533, 0.3827), (-0.7071, 0.7071, -4.371e-08), (-0.6533, 0.6533, -0.3827), (-0.5, 0.5, -0.7071), (-0.2706, 0.2706, -0.9239), (-0.1464, 0.3536, 0.9239), (-0.2706, 0.6533, 0.7071), (-0.3536, 0.8536, 0.3827), (-0.3827, 0.9239, -4.371e-08), (-0.3536, 0.8536, -0.3827), (-0.2706, 0.6533, -0.7071), (-0.1464, 0.3536, -0.9239), (-6.75e-14, 5.063e-14, 1.0), (1.061e-07, 0.3827, 0.9239), (6.575e-07, 1.0, -4.371e-08), (4.34e-07, 0.7071, -0.7071), (0.0, 1.51e-07, -1.0)], [], [(2, 111, 7, 8), (1, 0, 5, 6), (110, 109, 4), (113, 3, 10), (112, 2, 8, 9), (111, 1, 6, 7), (0, 110, 4, 5), (3, 112, 9, 10), (113, 10, 17), (9, 8, 15, 16), (7, 6, 13, 14), (5, 4, 11, 12), (10, 9, 16, 17), (8, 7, 14, 15), (6, 5, 12, 13), (4, 109, 11), (12, 11, 18, 19), (17, 16, 23, 24), (15, 14, 21, 22), (13, 12, 19, 20), (11, 109, 18), (113, 17, 24), (16, 15, 22, 23), (14, 13, 20, 21), (24, 23, 30, 31), (22, 21, 28, 29), (20, 19, 26, 27), (18, 109, 25), (113, 24, 31), (23, 22, 29, 30), (21, 20, 27, 28), (19, 18, 25, 26), (25, 109, 32), (113, 31, 38), (30, 29, 36, 37), (28, 27, 34, 35), (26, 25, 32, 33), (31, 30, 37, 38), (29, 28, 35, 36), (27, 26, 33, 34), (37, 36, 43, 44), (35, 34, 41, 42), (33, 32, 39, 40), (38, 37, 44, 45), (36, 35, 42, 43), (34, 33, 40, 41), (32, 109, 39), (113, 38, 45), (45, 44, 51, 52), (43, 42, 49, 50), (41, 40, 47, 48), (39, 109, 46), (113, 45, 52), (44, 43, 50, 51), (42, 41, 48, 49), (40, 39, 46, 47), (50, 49, 56, 57), (48, 47, 54, 55), (46, 109, 53), (113, 52, 59), (51, 50, 57, 58), (49, 48, 55, 56), (47, 46, 53, 54), (52, 51, 58, 59), (113, 59, 66), (58, 57, 64, 65), (56, 55, 62, 63), (54, 53, 60, 61), (59, 58, 65, 66), (57, 56, 63, 64), (55, 54, 61, 62), (53, 109, 60), (63, 62, 69, 70), (61, 60, 67, 68), (66, 65, 72, 73), (64, 63, 70, 71), (62, 61, 68, 69), (60, 109, 67), (113, 66, 73), (65, 64, 71, 72), (73, 72, 79, 80), (71, 70, 77, 78), (69, 68, 75, 76), (67, 109, 74), (113, 73, 80), (72, 71, 78, 79), (70, 69, 76, 77), (68, 67, 74, 75), (76, 75, 82, 83), (74, 109, 81), (113, 80, 87), (79, 78, 85, 86), (77, 76, 83, 84), (75, 74, 81, 82), (80, 79, 86, 87), (78, 77, 84, 85), (113, 87, 94), (86, 85, 92, 93), (84, 83, 90, 91), (82, 81, 88, 89), (87, 86, 93, 94), (85, 84, 91, 92), (83, 82, 89, 90), (81, 109, 88), (89, 88, 95, 96), (94, 93, 100, 101), (92, 91, 98, 99), (90, 89, 96, 97), (88, 109, 95), (113, 94, 101), (93, 92, 99, 100), (91, 90, 97, 98), (101, 100, 107, 108), (99, 98, 105, 106), (97, 96, 103, 104), (95, 109, 102), (113, 101, 108), (100, 99, 106, 107), (98, 97, 104, 105), (96, 95, 102, 103), (102, 109, 110), (113, 108, 3), (107, 106, 2, 112), (105, 104, 1, 111), (103, 102, 110, 0), (108, 107, 112, 3), (106, 105, 111, 2), (104, 103, 0, 1)])
_uv = me_sphere.uv_layers.new(name='UVMap')
_uv.uv.foreach_set('vector', [0.75, 0.375, 0.75, 0.5, 0.6875, 0.5, 0.6875, 0.375, 0.75, 0.625, 0.75, 0.75, 0.6875, 0.75, 0.6875, 0.625, 0.75, 0.875, 0.7188, 1.0, 0.6875, 0.875, 0.7188, 0.0, 0.75, 0.125, 0.6875, 0.125, 0.75, 0.25, 0.75, 0.375, 0.6875, 0.375, 0.6875, 0.25, 0.75, 0.5, 0.75, 0.625, 0.6875, 0.625, 0.6875, 0.5, 0.75, 0.75, 0.75, 0.875, 0.6875, 0.875, 0.6875, 0.75, 0.75, 0.125, 0.75, 0.25, 0.6875, 0.25, 0.6875, 0.125, 0.6562, 0.0, 0.6875, 0.125, 0.625, 0.125, 0.6875, 0.25, 0.6875, 0.375, 0.625, 0.375, 0.625, 0.25, 0.6875, 0.5, 0.6875, 0.625, 0.625, 0.625, 0.625, 0.5, 0.6875, 0.75, 0.6875, 0.875, 0.625, 0.875, 0.625, 0.75, 0.6875, 0.125, 0.6875, 0.25, 0.625, 0.25, 0.625, 0.125, 0.6875, 0.375, 0.6875, 0.5, 0.625, 0.5, 0.625, 0.375, 0.6875, 0.625, 0.6875, 0.75, 0.625, 0.75, 0.625, 0.625, 0.6875, 0.875, 0.6562, 1.0, 0.625, 0.875, 0.625, 0.75, 0.625, 0.875, 0.5625, 0.875, 0.5625, 0.75, 0.625, 0.125, 0.625, 0.25, 0.5625, 0.25, 0.5625, 0.125, 0.625, 0.375, 0.625, 0.5, 0.5625, 0.5, 0.5625, 0.375, 0.625, 0.625, 0.625, 0.75, 0.5625, 0.75, 0.5625, 0.625, 0.625, 0.875, 0.5938, 1.0, 0.5625, 0.875, 0.5938, 0.0, 0.625, 0.125, 0.5625, 0.125, 0.625, 0.25, 0.625, 0.375, 0.5625, 0.375, 0.5625, 0.25, 0.625, 0.5, 0.625, 0.625, 0.5625, 0.625, 0.5625, 0.5, 0.5625, 0.125, 0.5625, 0.25, 0.5, 0.25, 0.5, 0.125, 0.5625, 0.375, 0.5625, 0.5, 0.5, 0.5, 0.5, 0.375, 0.5625, 0.625, 0.5625, 0.75, 0.5, 0.75, 0.5, 0.625, 0.5625, 0.875, 0.5313, 1.0, 0.5, 0.875, 0.5313, 0.0, 0.5625, 0.125, 0.5, 0.125, 0.5625, 0.25, 0.5625, 0.375, 0.5, 0.375, 0.5, 0.25, 0.5625, 0.5, 0.5625, 0.625, 0.5, 0.625, 0.5, 0.5, 0.5625, 0.75, 0.5625, 0.875, 0.5, 0.875, 0.5, 0.75, 0.5, 0.875, 0.4688, 1.0, 0.4375, 0.875, 0.4688, 0.0, 0.5, 0.125, 0.4375, 0.125, 0.5, 0.25, 0.5, 0.375, 0.4375, 0.375, 0.4375, 0.25, 0.5, 0.5, 0.5, 0.625, 0.4375, 0.625, 0.4375, 0.5, 0.5, 0.75, 0.5, 0.875, 0.4375, 0.875, 0.4375, 0.75, 0.5, 0.125, 0.5, 0.25, 0.4375, 0.25, 0.4375, 0.125, 0.5, 0.375, 0.5, 0.5, 0.4375, 0.5, 0.4375, 0.375, 0.5, 0.625, 0.5, 0.75, 0.4375, 0.75, 0.4375, 0.625, 0.4375, 0.25, 0.4375, 0.375, 0.375, 0.375, 0.375, 0.25, 0.4375, 0.5, 0.4375, 0.625, 0.375, 0.625, 0.375, 0.5, 0.4375, 0.75, 0.4375, 0.875, 0.375, 0.875, 0.375, 0.75, 0.4375, 0.125, 0.4375, 0.25, 0.375, 0.25, 0.375, 0.125, 0.4375, 0.375, 0.4375, 0.5, 0.375, 0.5, 0.375, 0.375, 0.4375, 0.625, 0.4375, 0.75, 0.375, 0.75, 0.375, 0.625, 0.4375, 0.875, 0.4063, 1.0, 0.375, 0.875, 0.4063, 0.0, 0.4375, 0.125, 0.375, 0.125, 0.375, 0.125, 0.375, 0.25, 0.3125, 0.25, 0.3125, 0.125, 0.375, 0.375, 0.375, 0.5, 0.3125, 0.5, 0.3125, 0.375, 0.375, 0.625, 0.375, 0.75, 0.3125, 0.75, 0.3125, 0.625, 0.375, 0.875, 0.3438, 1.0, 0.3125, 0.875, 0.3438, 0.0, 0.375, 0.125, 0.3125, 0.125, 0.375, 0.25, 0.375, 0.375, 0.3125, 0.375, 0.3125, 0.25, 0.375, 0.5, 0.375, 0.625, 0.3125, 0.625, 0.3125, 0.5, 0.375, 0.75, 0.375, 0.875, 0.3125, 0.875, 0.3125, 0.75, 0.3125, 0.375, 0.3125, 0.5, 0.25, 0.5, 0.25, 0.375, 0.3125, 0.625, 0.3125, 0.75, 0.25, 0.75, 0.25, 0.625, 0.3125, 0.875, 0.2812, 1.0, 0.25, 0.875, 0.2812, 0.0, 0.3125, 0.125, 0.25, 0.125, 0.3125, 0.25, 0.3125, 0.375, 0.25, 0.375, 0.25, 0.25, 0.3125, 0.5, 0.3125, 0.625, 0.25, 0.625, 0.25, 0.5, 0.3125, 0.75, 0.3125, 0.875, 0.25, 0.875, 0.25, 0.75, 0.3125, 0.125, 0.3125, 0.25, 0.25, 0.25, 0.25, 0.125, 0.2187, 0.0, 0.25, 0.125, 0.1875, 0.125, 0.25, 0.25, 0.25, 0.375, 0.1875, 0.375, 0.1875, 0.25, 0.25, 0.5, 0.25, 0.625, 0.1875, 0.625, 0.1875, 0.5, 0.25, 0.75, 0.25, 0.875, 0.1875, 0.875, 0.1875, 0.75, 0.25, 0.125, 0.25, 0.25, 0.1875, 0.25, 0.1875, 0.125, 0.25, 0.375, 0.25, 0.5, 0.1875, 0.5, 0.1875, 0.375, 0.25, 0.625, 0.25, 0.75, 0.1875, 0.75, 0.1875, 0.625, 0.25, 0.875, 0.2187, 1.0, 0.1875, 0.875, 0.1875, 0.5, 0.1875, 0.625, 0.125, 0.625, 0.125, 0.5, 0.1875, 0.75, 0.1875, 0.875, 0.125, 0.875, 0.125, 0.75, 0.1875, 0.125, 0.1875, 0.25, 0.125, 0.25, 0.125, 0.125, 0.1875, 0.375, 0.1875, 0.5, 0.125, 0.5, 0.125, 0.375, 0.1875, 0.625, 0.1875, 0.75, 0.125, 0.75, 0.125, 0.625, 0.1875, 0.875, 0.1562, 1.0, 0.125, 0.875, 0.1562, 0.0, 0.1875, 0.125, 0.125, 0.125, 0.1875, 0.25, 0.1875, 0.375, 0.125, 0.375, 0.125, 0.25, 0.125, 0.125, 0.125, 0.25, 0.0625, 0.25, 0.0625, 0.125, 0.125, 0.375, 0.125, 0.5, 0.0625, 0.5, 0.0625, 0.375, 0.125, 0.625, 0.125, 0.75, 0.0625, 0.75, 0.0625, 0.625, 0.125, 0.875, 0.09375, 1.0, 0.0625, 0.875, 0.09375, 0.0, 0.125, 0.125, 0.0625, 0.125, 0.125, 0.25, 0.125, 0.375, 0.0625, 0.375, 0.0625, 0.25, 0.125, 0.5, 0.125, 0.625, 0.0625, 0.625, 0.0625, 0.5, 0.125, 0.75, 0.125, 0.875, 0.0625, 0.875, 0.0625, 0.75, 0.0625, 0.625, 0.0625, 0.75, 0.0, 0.75, 0.0, 0.625, 0.0625, 0.875, 0.03125, 1.0, 0.0, 0.875, 0.03125, 0.0, 0.0625, 0.125, 0.0, 0.125, 0.0625, 0.25, 0.0625, 0.375, 0.0, 0.375, 0.0, 0.25, 0.0625, 0.5, 0.0625, 0.625, 0.0, 0.625, 0.0, 0.5, 0.0625, 0.75, 0.0625, 0.875, 0.0, 0.875, 0.0, 0.75, 0.0625, 0.125, 0.0625, 0.25, 0.0, 0.25, 0.0, 0.125, 0.0625, 0.375, 0.0625, 0.5, 0.0, 0.5, 0.0, 0.375, 0.9687, 0.0, 1.0, 0.125, 0.9375, 0.125, 1.0, 0.25, 1.0, 0.375, 0.9375, 0.375, 0.9375, 0.25, 1.0, 0.5, 1.0, 0.625, 0.9375, 0.625, 0.9375, 0.5, 1.0, 0.75, 1.0, 0.875, 0.9375, 0.875, 0.9375, 0.75, 1.0, 0.125, 1.0, 0.25, 0.9375, 0.25, 0.9375, 0.125, 1.0, 0.375, 1.0, 0.5, 0.9375, 0.5, 0.9375, 0.375, 1.0, 0.625, 1.0, 0.75, 0.9375, 0.75, 0.9375, 0.625, 1.0, 0.875, 0.9687, 1.0, 0.9375, 0.875, 0.9375, 0.75, 0.9375, 0.875, 0.875, 0.875, 0.875, 0.75, 0.9375, 0.125, 0.9375, 0.25, 0.875, 0.25, 0.875, 0.125, 0.9375, 0.375, 0.9375, 0.5, 0.875, 0.5, 0.875, 0.375, 0.9375, 0.625, 0.9375, 0.75, 0.875, 0.75, 0.875, 0.625, 0.9375, 0.875, 0.9062, 1.0, 0.875, 0.875, 0.9062, 0.0, 0.9375, 0.125, 0.875, 0.125, 0.9375, 0.25, 0.9375, 0.375, 0.875, 0.375, 0.875, 0.25, 0.9375, 0.5, 0.9375, 0.625, 0.875, 0.625, 0.875, 0.5, 0.875, 0.125, 0.875, 0.25, 0.8125, 0.25, 0.8125, 0.125, 0.875, 0.375, 0.875, 0.5, 0.8125, 0.5, 0.8125, 0.375, 0.875, 0.625, 0.875, 0.75, 0.8125, 0.75, 0.8125, 0.625, 0.875, 0.875, 0.8437, 1.0, 0.8125, 0.875, 0.8437, 0.0, 0.875, 0.125, 0.8125, 0.125, 0.875, 0.25, 0.875, 0.375, 0.8125, 0.375, 0.8125, 0.25, 0.875, 0.5, 0.875, 0.625, 0.8125, 0.625, 0.8125, 0.5, 0.875, 0.75, 0.875, 0.875, 0.8125, 0.875, 0.8125, 0.75, 0.8125, 0.875, 0.7812, 1.0, 0.75, 0.875, 0.7812, 0.0, 0.8125, 0.125, 0.75, 0.125, 0.8125, 0.25, 0.8125, 0.375, 0.75, 0.375, 0.75, 0.25, 0.8125, 0.5, 0.8125, 0.625, 0.75, 0.625, 0.75, 0.5, 0.8125, 0.75, 0.8125, 0.875, 0.75, 0.875, 0.75, 0.75, 0.8125, 0.125, 0.8125, 0.25, 0.75, 0.25, 0.75, 0.125, 0.8125, 0.375, 0.8125, 0.5, 0.75, 0.5, 0.75, 0.375, 0.8125, 0.625, 0.8125, 0.75, 0.75, 0.75, 0.75, 0.625])
me_sphere.use_remesh_preserve_volume = False
me_sphere.use_remesh_preserve_attributes = False
me_sphere.use_mirror_vertex_groups = False
me_sphere.update()
me_icosphere = bpy.data.meshes.new('Icosphere')
me_icosphere.from_pydata([(0.0, 0.0, -1.0), (0.7236, -0.5257, -0.4472), (-0.2764, -0.8506, -0.4472), (-0.8944, 0.0, -0.4472), (-0.2764, 0.8506, -0.4472), (0.7236, 0.5257, -0.4472), (0.2764, -0.8506, 0.4472), (-0.7236, -0.5257, 0.4472), (-0.7236, 0.5257, 0.4472), (0.2764, 0.8506, 0.4472), (0.8944, 0.0, 0.4472), (0.0, 0.0, 1.0), (-0.1625, -0.5, -0.8507), (0.4253, -0.309, -0.8507), (0.2629, -0.809, -0.5257), (0.8506, 0.0, -0.5257), (0.4253, 0.309, -0.8507), (-0.5257, 0.0, -0.8507), (-0.6882, -0.5, -0.5257), (-0.1625, 0.5, -0.8507), (-0.6882, 0.5, -0.5257), (0.2629, 0.809, -0.5257), (0.9511, -0.309, 0.0), (0.9511, 0.309, 0.0), (0.0, -1.0, 0.0), (0.5878, -0.809, 0.0), (-0.9511, -0.309, 0.0), (-0.5878, -0.809, 0.0), (-0.5878, 0.809, 0.0), (-0.9511, 0.309, 0.0), (0.5878, 0.809, 0.0), (0.0, 1.0, 0.0), (0.6882, -0.5, 0.5257), (-0.2629, -0.809, 0.5257), (-0.8506, 0.0, 0.5257), (-0.2629, 0.809, 0.5257), (0.6882, 0.5, 0.5257), (0.1625, -0.5, 0.8507), (0.5257, 0.0, 0.8507), (-0.4253, -0.309, 0.8507), (-0.4253, 0.309, 0.8507), (0.1625, 0.5, 0.8507)], [], [(0, 13, 12), (1, 13, 15), (0, 12, 17), (0, 17, 19), (0, 19, 16), (1, 15, 22), (2, 14, 24), (3, 18, 26), (4, 20, 28), (5, 21, 30), (1, 22, 25), (2, 24, 27), (3, 26, 29), (4, 28, 31), (5, 30, 23), (6, 32, 37), (7, 33, 39), (8, 34, 40), (9, 35, 41), (10, 36, 38), (38, 41, 11), (38, 36, 41), (36, 9, 41), (41, 40, 11), (41, 35, 40), (35, 8, 40), (40, 39, 11), (40, 34, 39), (34, 7, 39), (39, 37, 11), (39, 33, 37), (33, 6, 37), (37, 38, 11), (37, 32, 38), (32, 10, 38), (23, 36, 10), (23, 30, 36), (30, 9, 36), (31, 35, 9), (31, 28, 35), (28, 8, 35), (29, 34, 8), (29, 26, 34), (26, 7, 34), (27, 33, 7), (27, 24, 33), (24, 6, 33), (25, 32, 6), (25, 22, 32), (22, 10, 32), (30, 31, 9), (30, 21, 31), (21, 4, 31), (28, 29, 8), (28, 20, 29), (20, 3, 29), (26, 27, 7), (26, 18, 27), (18, 2, 27), (24, 25, 6), (24, 14, 25), (14, 1, 25), (22, 23, 10), (22, 15, 23), (15, 5, 23), (16, 21, 5), (16, 19, 21), (19, 4, 21), (19, 20, 4), (19, 17, 20), (17, 3, 20), (17, 18, 3), (17, 12, 18), (12, 2, 18), (15, 16, 5), (15, 13, 16), (13, 0, 16), (12, 14, 2), (12, 13, 14), (13, 1, 14)])
_uv = me_icosphere.uv_layers.new(name='UVMap')
_uv.uv.foreach_set('vector', [0.8182, 0.0, 0.7727, 0.07873, 0.8636, 0.07873, 0.7273, 0.1575, 0.6818, 0.07873, 0.6364, 0.1575, 0.09091, 0.0, 0.04545, 0.07873, 0.1364, 0.07873, 0.2727, 0.0, 0.2273, 0.07873, 0.3182, 0.07873, 0.4545, 0.0, 0.4091, 0.07873, 0.5, 0.07873, 0.7273, 0.1575, 0.6364, 0.1575, 0.6818, 0.2362, 0.9091, 0.1575, 0.8182, 0.1575, 0.8636, 0.2362, 0.1818, 0.1575, 0.09091, 0.1575, 0.1364, 0.2362, 0.3636, 0.1575, 0.2727, 0.1575, 0.3182, 0.2362, 0.5455, 0.1575, 0.4545, 0.1575, 0.5, 0.2362, 0.7273, 0.1575, 0.6818, 0.2362, 0.7727, 0.2362, 0.9091, 0.1575, 0.8636, 0.2362, 0.9545, 0.2362, 0.1818, 0.1575, 0.1364, 0.2362, 0.2273, 0.2362, 0.3636, 0.1575, 0.3182, 0.2362, 0.4091, 0.2362, 0.5455, 0.1575, 0.5, 0.2362, 0.5909, 0.2362, 0.8182, 0.3149, 0.7273, 0.3149, 0.7727, 0.3937, 1.0, 0.3149, 0.9091, 0.3149, 0.9545, 0.3937, 0.2727, 0.3149, 0.1818, 0.3149, 0.2273, 0.3937, 0.4545, 0.3149, 0.3636, 0.3149, 0.4091, 0.3937, 0.6364, 0.3149, 0.5455, 0.3149, 0.5909, 0.3937, 0.5909, 0.3937, 0.5, 0.3937, 0.5455, 0.4724, 0.5909, 0.3937, 0.5455, 0.3149, 0.5, 0.3937, 0.5455, 0.3149, 0.4545, 0.3149, 0.5, 0.3937, 0.4091, 0.3937, 0.3182, 0.3937, 0.3636, 0.4724, 0.4091, 0.3937, 0.3636, 0.3149, 0.3182, 0.3937, 0.3636, 0.3149, 0.2727, 0.3149, 0.3182, 0.3937, 0.2273, 0.3937, 0.1364, 0.3937, 0.1818, 0.4724, 0.2273, 0.3937, 0.1818, 0.3149, 0.1364, 0.3937, 0.1818, 0.3149, 0.09091, 0.3149, 0.1364, 0.3937, 0.9545, 0.3937, 0.8636, 0.3937, 0.9091, 0.4724, 0.9545, 0.3937, 0.9091, 0.3149, 0.8636, 0.3937, 0.9091, 0.3149, 0.8182, 0.3149, 0.8636, 0.3937, 0.7727, 0.3937, 0.6818, 0.3937, 0.7273, 0.4724, 0.7727, 0.3937, 0.7273, 0.3149, 0.6818, 0.3937, 0.7273, 0.3149, 0.6364, 0.3149, 0.6818, 0.3937, 0.5909, 0.2362, 0.5455, 0.3149, 0.6364, 0.3149, 0.5909, 0.2362, 0.5, 0.2362, 0.5455, 0.3149, 0.5, 0.2362, 0.4545, 0.3149, 0.5455, 0.3149, 0.4091, 0.2362, 0.3636, 0.3149, 0.4545, 0.3149, 0.4091, 0.2362, 0.3182, 0.2362, 0.3636, 0.3149, 0.3182, 0.2362, 0.2727, 0.3149, 0.3636, 0.3149, 0.2273, 0.2362, 0.1818, 0.3149, 0.2727, 0.3149, 0.2273, 0.2362, 0.1364, 0.2362, 0.1818, 0.3149, 0.1364, 0.2362, 0.09091, 0.3149, 0.1818, 0.3149, 0.9545, 0.2362, 0.9091, 0.3149, 1.0, 0.3149, 0.9545, 0.2362, 0.8636, 0.2362, 0.9091, 0.3149, 0.8636, 0.2362, 0.8182, 0.3149, 0.9091, 0.3149, 0.7727, 0.2362, 0.7273, 0.3149, 0.8182, 0.3149, 0.7727, 0.2362, 0.6818, 0.2362, 0.7273, 0.3149, 0.6818, 0.2362, 0.6364, 0.3149, 0.7273, 0.3149, 0.5, 0.2362, 0.4091, 0.2362, 0.4545, 0.3149, 0.5, 0.2362, 0.4545, 0.1575, 0.4091, 0.2362, 0.4545, 0.1575, 0.3636, 0.1575, 0.4091, 0.2362, 0.3182, 0.2362, 0.2273, 0.2362, 0.2727, 0.3149, 0.3182, 0.2362, 0.2727, 0.1575, 0.2273, 0.2362, 0.2727, 0.1575, 0.1818, 0.1575, 0.2273, 0.2362, 0.1364, 0.2362, 0.04545, 0.2362, 0.09091, 0.3149, 0.1364, 0.2362, 0.09091, 0.1575, 0.04545, 0.2362, 0.09091, 0.1575, 0.0, 0.1575, 0.04545, 0.2362, 0.8636, 0.2362, 0.7727, 0.2362, 0.8182, 0.3149, 0.8636, 0.2362, 0.8182, 0.1575, 0.7727, 0.2362, 0.8182, 0.1575, 0.7273, 0.1575, 0.7727, 0.2362, 0.6818, 0.2362, 0.5909, 0.2362, 0.6364, 0.3149, 0.6818, 0.2362, 0.6364, 0.1575, 0.5909, 0.2362, 0.6364, 0.1575, 0.5455, 0.1575, 0.5909, 0.2362, 0.5, 0.07873, 0.4545, 0.1575, 0.5455, 0.1575, 0.5, 0.07873, 0.4091, 0.07873, 0.4545, 0.1575, 0.4091, 0.07873, 0.3636, 0.1575, 0.4545, 0.1575, 0.3182, 0.07873, 0.2727, 0.1575, 0.3636, 0.1575, 0.3182, 0.07873, 0.2273, 0.07873, 0.2727, 0.1575, 0.2273, 0.07873, 0.1818, 0.1575, 0.2727, 0.1575, 0.1364, 0.07873, 0.09091, 0.1575, 0.1818, 0.1575, 0.1364, 0.07873, 0.04545, 0.07873, 0.09091, 0.1575, 0.04545, 0.07873, 0.0, 0.1575, 0.09091, 0.1575, 0.6364, 0.1575, 0.5909, 0.07873, 0.5455, 0.1575, 0.6364, 0.1575, 0.6818, 0.07873, 0.5909, 0.07873, 0.6818, 0.07873, 0.6364, 0.0, 0.5909, 0.07873, 0.8636, 0.07873, 0.8182, 0.1575, 0.9091, 0.1575, 0.8636, 0.07873, 0.7727, 0.07873, 0.8182, 0.1575, 0.7727, 0.07873, 0.7273, 0.1575, 0.8182, 0.1575])
me_icosphere.use_remesh_preserve_volume = False
me_icosphere.use_remesh_preserve_attributes = False
me_icosphere.use_mirror_vertex_groups = False
me_icosphere.update()

# ---- objects
ob_klein = bpy.data.objects.new('Klein', me_cylinder)
ob_monkey = bpy.data.objects.new('Monkey', me_suzanne_001)
ob_cylinder = bpy.data.objects.new('Cylinder', me_cylinder_002)
ob_torus = bpy.data.objects.new('Torus', me_torus_002)
ob_sphere = bpy.data.objects.new('Sphere', me_sphere)
ob_icosphere = bpy.data.objects.new('Icosphere', me_icosphere)

# ---- transforms, parenting, visibility, modifiers, constraints
ob_klein.location = (0.0, 0.0, 0.0)
ob_klein.lineart.crease_threshold = 0.0
ob_monkey.location = (0.0, 0.0, 0.0)
ob_monkey.lineart.crease_threshold = 0.0
ob_cylinder.location = (0.0, 0.0, 0.0)
ob_cylinder.lineart.crease_threshold = 0.0
ob_torus.location = (0.0, 0.0, 0.0)
ob_torus.lineart.crease_threshold = 0.0
ob_sphere.location = (0.0, 0.0, 0.0)
ob_sphere.lineart.crease_threshold = 0.0
ob_icosphere.location = (0.0, 0.0, 0.0)
ob_icosphere.lineart.crease_threshold = 0.0

# ---- collection membership
col_collection.objects.link(ob_klein)
col_collection.objects.link(ob_monkey)
col_collection.objects.link(ob_cylinder)
col_collection.objects.link(ob_torus)
col_collection.objects.link(ob_sphere)
col_collection.objects.link(ob_icosphere)

# ---- scene / render settings (as saved in the file)
scene.frame_start = 1; scene.frame_end = 250; scene.frame_set(18)
scene.render.engine = 'BLENDER_EEVEE_NEXT'
scene.cycles.use_denoising = False
scene.cycles.samples = 128
scene.cycles.sampling_pattern = 'TABULATED_SOBOL'
scene.cycles.use_adaptive_sampling = False
scene.cycles.use_light_tree = False
scene.view_settings.view_transform = 'Filmic'
bpy.context.view_layer.update()

# ---- added for rendering (the .blend has no active camera and no usable light): camera, sun
cam_auto = bpy.data.cameras.new('AutoCamera')
cam_auto.lens = 50.0
cam_auto.sensor_width = 36.0
cam_auto.clip_end = 1000.0
ob_auto_camera = bpy.data.objects.new('AutoCamera', cam_auto)
scene.collection.objects.link(ob_auto_camera)
ob_auto_camera.location = (4.93737, -6.01555, 4.08336)
ob_auto_camera.rotation_euler = (1.09748, -7.21219e-08, 0.694738)
scene.camera = ob_auto_camera
light_auto_sun = bpy.data.lights.new('AutoSun', 'SUN')
light_auto_sun.energy = 3.0
light_auto_sun.angle = 0.0523599
ob_auto_sun = bpy.data.objects.new('AutoSun', light_auto_sun)
scene.collection.objects.link(ob_auto_sun)
ob_auto_sun.rotation_euler = (0.872665, 0.174533, 0.523599)
bpy.context.view_layer.update()

